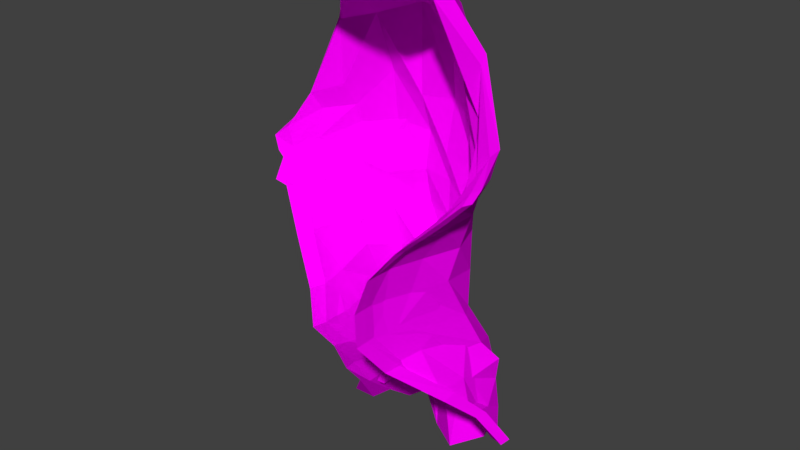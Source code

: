 # Source: palto.blend  (saved by Blender 2.77.0; exported with 4.5.12 LTS)
import bpy
from mathutils import Matrix  # noqa: F401  (used for matrix-valued properties, if any)

bpy.ops.wm.read_factory_settings(use_empty=True)
scene = bpy.context.scene
scene.name = 'Scene'

# ---- collections
col_collection_1 = bpy.data.collections.new('Collection 1'); scene.collection.children.link(col_collection_1)

# ---- images (referenced by path relative to the original .blend; pixels are not part of the script)
import os
ASSET_DIR = os.environ.get("B2B_ASSET_DIR", "")  # directory of the original .blend (textures are referenced by path, not embedded)
HERE = os.path.dirname(os.path.abspath(__file__))  # packed textures are extracted next to this script under _unpacked/

def load_image(name, relpath, width, height, colorspace="sRGB"):
    """Load a texture the original file referenced (path relative to the .blend, or extracted next to this script)."""
    p = next((c for c in (os.path.join(HERE, relpath), os.path.join(ASSET_DIR, relpath)) if relpath and os.path.exists(c)), "")
    if p:
        img = bpy.data.images.load(p, check_existing=True)
        img.name = name
    else:  # same state as the original file: an image datablock whose file is absent (Cycles renders it pink)
        img = bpy.data.images.new(name, width, height)
        img.source = "FILE"
        img.filepath = "//" + (relpath or name)
    img.colorspace_settings.name = colorspace
    return img
img_colorpalette_jpg_001 = load_image('colorPalette.jpg.001', 'colorPalette.jpg', 1024, 1024, 'sRGB')

# ---- materials (node trees are filled in below, after node groups)
mat_material = bpy.data.materials.new('Material')
mat_material.alpha_threshold = 0.0
mat_material.roughness = 0.5
mat_material.line_color = (0.0, 0.0, 0.0, 1.0)

# ---- material node trees
mat_material.use_nodes = True; mat_material.node_tree.nodes.clear()
_N = mat_material.node_tree.nodes; _L = mat_material.node_tree.links
n0 = _N.new('ShaderNodeOutputMaterial'); n0.name = 'Material Output'; n0.location = (300, 300)
n1 = _N.new('ShaderNodeBsdfDiffuse'); n1.name = 'Diffuse BSDF'; n1.location = (10, 300)
n2 = _N.new('ShaderNodeTexCoord'); n2.name = 'Texture Coordinate'; n2.location = (-183, 230)
n3 = _N.new('ShaderNodeTexImage'); n3.name = 'Image Texture'; n3.location = (228, 132)
n3.width = 140
n3.image = img_colorpalette_jpg_001
_L.new(n1.outputs[0], n0.inputs[0])
_L.new(n2.outputs[2], n3.inputs[0])
_L.new(n3.outputs[0], n1.inputs[0])
n0.is_active_output = True

# ---- world
world_world = bpy.data.worlds.new('World'); scene.world = world_world
world_world.color = (0.05088, 0.05088, 0.05088)
world_world.use_sun_shadow = False
world_world.sun_shadow_jitter_overblur = 0.0
world_world.cycles.sampling_method = 'MANUAL'

# ---- meshes
me_cube = bpy.data.meshes.new('Cube')
me_cube.from_pydata([(0.5928, 0.1224, -0.9873), (0.5868, 0.05526, -0.9873), (-0.3683, -0.00697, -1.03), (-0.3872, 0.05739, -1.028), (0.5672, -0.2422, 0.5118), (0.5486, -0.296, 0.5118), (-0.6706, -0.2397, 0.5151), (-0.6726, -0.1674, 0.5188), (0.4992, 0.1652, -1.022), (0.4206, 0.2652, -1.106), (0.3482, 0.3702, -1.027), (0.2732, 0.4115, -1.148), (0.08947, 0.2947, -1.368), (-0.08901, 0.4113, -1.341), (-0.1993, 0.4302, -1.181), (-0.2552, 0.3753, -1.162), (-0.2741, 0.2186, -0.9911), (-0.3117, 0.1159, -1.01), (0.4993, 0.0328, -0.8062), (0.3926, -0.1025, -0.6567), (0.2012, -0.3054, -0.4709), (0.1435, -0.4837, -0.2672), (0.141, -0.491, -0.07995), (0.1903, -0.4626, 0.1038), (0.3064, -0.3905, 0.2483), (0.3732, -0.3497, 0.3113), (0.4107, -0.3269, 0.3462), (0.467, -0.296, 0.4022), (0.4928, 0.09871, -1.01), (0.413, 0.1986, -1.069), (0.3401, 0.2939, -1.015), (0.2714, 0.3595, -1.268), (0.08776, 0.2818, -1.381), (-0.09379, 0.3928, -1.379), (-0.1961, 0.4172, -1.193), (-0.236, 0.3085, -1.193), (-0.2574, 0.1606, -1.078), (-0.2936, 0.05508, -1.087), (0.4868, -0.03735, -0.808), (0.3992, -0.1886, -0.6656), (0.2025, -0.4182, -0.4553), (0.1431, -0.5553, -0.268), (0.1409, -0.5622, -0.07907), (0.1901, -0.5259, 0.1035), (0.2916, -0.4531, 0.2482), (0.3529, -0.4141, 0.3116), (0.3891, -0.3831, 0.346), (0.4445, -0.3537, 0.4023), (-0.2323, -0.1228, -0.8483), (-0.2101, -0.253, -0.6925), (-0.1484, -0.4054, -0.4492), (-0.148, -0.5489, -0.2675), (-0.2015, -0.506, -0.08838), (-0.3643, -0.4153, 0.1098), (-0.5309, -0.3136, 0.3014), (-0.6036, -0.3146, 0.3148), (-0.6103, -0.2491, 0.4133), (-0.641, -0.2482, 0.4425), (-0.2346, -0.07036, -0.8485), (-0.2119, -0.1632, -0.6669), (-0.1504, -0.2884, -0.4717), (-0.1496, -0.467, -0.2801), (-0.2019, -0.422, -0.09576), (-0.3816, -0.3246, 0.1148), (-0.5621, -0.2655, 0.2923), (-0.615, -0.2185, 0.367), (-0.6396, -0.2111, 0.3849), (-0.6619, -0.1893, 0.4168), (0.5714, -0.181, 0.5596), (0.5718, -0.05174, 0.7135), (0.444, -0.002739, 1.117), (0.2795, -0.1353, 1.468), (0.106, -0.08632, 1.577), (-0.07143, -0.07593, 1.595), (-0.2576, -0.1167, 1.499), (-0.4307, -0.002072, 1.118), (-0.5521, -0.01512, 0.7605), (-0.5957, -0.07471, 0.6468), (0.5542, -0.2399, 0.5592), (0.5644, -0.1188, 0.6943), (0.4432, -0.03799, 1.073), (0.2758, -0.1817, 1.384), (0.1017, -0.1435, 1.494), (-0.08468, -0.1542, 1.476), (-0.2631, -0.1698, 1.404), (-0.4136, -0.01408, 1.113), (-0.5508, -0.09581, 0.7285), (-0.6161, -0.1957, 0.5649), (0.4744, -0.2179, 0.4378), (0.5367, -0.06637, 0.5614), (0.4351, 0.06795, 0.8348), (0.2848, 0.1028, 1.137), (0.1135, 0.2489, 1.23), (-0.07892, 0.2239, 1.189), (-0.2282, 0.1668, 1.244), (-0.3851, 0.1525, 0.969), (-0.5423, -0.008963, 0.591), (-0.5963, -0.1406, 0.4714), (0.4194, -0.2493, 0.3763), (0.4897, -0.08146, 0.4666), (0.4298, 0.07493, 0.6093), (0.2814, 0.1865, 0.7644), (0.1082, 0.2631, 0.7569), (-0.07311, 0.271, 0.7565), (-0.2242, 0.2758, 0.874), (-0.3786, 0.1831, 0.7368), (-0.5222, 0.009016, 0.5657), (-0.58, -0.1462, 0.41), (0.3767, -0.2746, 0.3299), (0.4362, -0.1124, 0.3822), (0.4113, 0.06532, 0.4765), (0.2805, 0.1887, 0.5129), (0.1144, 0.2876, 0.5434), (-0.06933, 0.279, 0.5372), (-0.2624, 0.1768, 0.4692), (-0.3952, 0.1282, 0.5402), (-0.5267, -0.02976, 0.4216), (-0.5663, -0.1648, 0.3346), (0.3059, -0.3052, 0.2529), (0.3573, -0.145, 0.2778), (0.3638, 0.04687, 0.2839), (0.2651, 0.1952, 0.2984), (0.1056, 0.3167, 0.3105), (-0.07923, 0.2974, 0.3016), (-0.2615, 0.1914, 0.2912), (-0.4094, 0.07778, 0.2728), (-0.4809, -0.04551, 0.3249), (-0.5021, -0.1623, 0.3009), (0.1895, -0.3672, 0.102), (0.2462, -0.186, 0.1011), (0.3065, 0.02865, 0.09326), (0.2522, 0.2022, 0.108), (0.09462, 0.2986, 0.09004), (-0.07946, 0.3397, 0.1029), (-0.2523, 0.2972, 0.0802), (-0.3605, 0.1147, 0.1117), (-0.3728, -0.09946, 0.1066), (-0.3543, -0.2652, 0.09553), (0.1377, -0.4081, -0.08305), (0.194, -0.2119, -0.09532), (0.2803, -0.02533, -0.08073), (0.2354, 0.2194, -0.1327), (0.09263, 0.2799, -0.09054), (-0.08429, 0.3601, -0.1152), (-0.244, 0.2912, -0.1238), (-0.3147, 0.1041, -0.1262), (-0.2486, -0.1893, -0.06626), (-0.1966, -0.3235, -0.1062), (0.1409, -0.41, -0.2664), (0.1985, -0.1954, -0.3157), (0.2843, 0.1268, -0.3483), (0.2372, 0.2097, -0.3441), (0.08845, 0.3032, -0.3078), (-0.09482, 0.3229, -0.3742), (-0.2489, 0.3329, -0.3664), (-0.2884, 0.1962, -0.3286), (-0.208, -0.01337, -0.3257), (-0.1469, -0.3215, -0.285), (0.1921, -0.2445, -0.4862), (0.2464, 0.033, -0.5608), (0.3159, 0.2286, -0.5525), (0.2434, 0.3994, -0.6313), (0.08077, 0.36, -0.6458), (-0.1018, 0.4305, -0.595), (-0.2541, 0.4826, -0.5851), (-0.2914, 0.2794, -0.5261), (-0.2119, 0.06314, -0.5204), (-0.1493, -0.154, -0.5231), (0.3258, -0.03323, -0.7291), (0.3301, 0.1217, -0.7197), (0.378, 0.3117, -0.6711), (0.2577, 0.4203, -0.742), (0.09401, 0.3522, -0.7853), (-0.1026, 0.5357, -0.9449), (-0.2611, 0.5212, -0.7761), (-0.2219, 0.3106, -0.7032), (-0.1695, 0.08208, -0.7282), (-0.2012, -0.072, -0.6888), (0.4191, 0.08555, -0.863), (0.3813, 0.2224, -0.9315), (0.3503, 0.3302, -0.8178), (0.2698, 0.4326, -0.9887), (0.08596, 0.4046, -1.059), (-0.0932, 0.4707, -1.013), (-0.1963, 0.4696, -0.9773), (-0.2289, 0.3651, -0.8543), (-0.2009, 0.1837, -0.9416), (-0.1912, 0.03204, -0.9391), (0.4105, 0.01318, -0.8308), (0.3686, 0.1397, -0.88), (0.3248, 0.2872, -0.9924), (0.2648, 0.3879, -0.9199), (0.0822, 0.3885, -0.9514), (-0.0907, 0.4145, -0.8567), (-0.1779, 0.3922, -0.8514), (-0.1902, 0.2806, -1.025), (-0.1885, 0.08294, -0.8533), (-0.1955, -0.08268, -0.8602), (0.3391, -0.1354, -0.6619), (0.335, 0.05499, -0.6768), (0.3206, 0.2277, -0.7255), (0.2495, 0.3474, -0.77), (0.08371, 0.3256, -0.736), (-0.092, 0.4362, -0.8485), (-0.2018, 0.4575, -0.8447), (-0.189, 0.303, -0.7637), (-0.1723, -0.006856, -0.6952), (-0.1834, -0.2193, -0.661), (0.1781, -0.3241, -0.4619), (0.2139, -0.1513, -0.4515), (0.2736, 0.1489, -0.5073), (0.2331, 0.2281, -0.4813), (0.08711, 0.2051, -0.4844), (-0.09069, 0.3688, -0.5579), (-0.2243, 0.3508, -0.5765), (-0.2504, 0.2225, -0.5424), (-0.1776, -0.02777, -0.528), (-0.1389, -0.2965, -0.4743), (0.1335, -0.471, -0.2728), (0.167, -0.3035, -0.2821), (0.2438, -0.005011, -0.3257), (0.2259, 0.1153, -0.295), (0.08844, 0.1811, -0.3329), (-0.09344, 0.2802, -0.3596), (-0.2283, 0.282, -0.3462), (-0.2435, 0.08282, -0.3105), (-0.1722, -0.1699, -0.2882), (-0.1388, -0.4647, -0.2745), (0.13, -0.4826, -0.08639), (0.1599, -0.3039, -0.09451), (0.2354, -0.1008, -0.08553), (0.2221, 0.08317, -0.08694), (0.08987, 0.2251, -0.09158), (-0.08294, 0.1884, -0.08073), (-0.2354, 0.2303, -0.156), (-0.264, -0.01254, -0.06048), (-0.2166, -0.2542, -0.09201), (-0.1826, -0.4178, -0.092), (0.1751, -0.4474, 0.1031), (0.2092, -0.2497, 0.09362), (0.2628, -0.07002, 0.08787), (0.2319, 0.1308, 0.09041), (0.09858, 0.2092, 0.1311), (-0.07558, 0.2903, 0.1117), (-0.242, 0.177, 0.09908), (-0.342, 0.006675, 0.06885), (-0.3299, -0.135, 0.1152), (-0.3213, -0.3491, 0.1294), (0.2817, -0.3707, 0.2524), (0.3169, -0.2222, 0.2742), (0.3364, -0.03426, 0.3054), (0.2492, 0.1272, 0.2782), (0.105, 0.2045, 0.3312), (-0.07192, 0.2352, 0.3362), (-0.2537, 0.137, 0.3023), (-0.3701, 0.06294, 0.3673), (-0.4531, -0.1309, 0.3164), (-0.4758, -0.2478, 0.2951), (0.35, -0.3351, 0.3281), (0.3975, -0.1763, 0.3771), (0.3895, -0.004118, 0.4577), (0.2772, 0.157, 0.5112), (0.09784, 0.1802, 0.4804), (-0.06474, 0.2563, 0.5445), (-0.2313, 0.2034, 0.5772), (-0.3817, 0.0887, 0.5598), (-0.4931, -0.04827, 0.4611), (-0.526, -0.1912, 0.4029), (0.3924, -0.3105, 0.3724), (0.4532, -0.159, 0.4585), (0.4162, 0.004226, 0.5835), (0.2739, 0.116, 0.7389), (0.1111, 0.2228, 0.7631), (-0.07673, 0.2005, 0.7417), (-0.2309, 0.1706, 0.8482), (-0.3912, 0.06626, 0.6582), (-0.5268, -0.08485, 0.482), (-0.5553, -0.191, 0.4335), (0.4506, -0.2773, 0.4389), (0.5093, -0.1359, 0.5476), (0.4282, -0.00227, 0.7811), (0.2736, 0.01517, 1.085), (0.1063, 0.1831, 1.205), (-0.07274, 0.1896, 1.216), (-0.2451, 0.05934, 1.159), (-0.4185, 0.006039, 0.7736), (-0.521, -0.03882, 0.6366), (-0.5883, -0.1939, 0.4536), (0.279, -0.3383, 1.549), (0.09556, -0.4553, 1.621), (-0.08593, -0.4545, 1.623), (-0.2584, -0.3204, 1.579), (0.2782, -0.3713, 1.473), (0.09426, -0.4992, 1.546), (-0.08485, -0.4929, 1.556), (-0.2689, -0.3788, 1.46)], [], [(0, 1, 28, 8), (287, 87, 6, 57), (187, 17, 3, 58), (77, 97, 67, 7), (97, 107, 66, 67), (107, 117, 65, 66), (117, 127, 64, 65), (127, 137, 63, 64), (137, 147, 62, 63), (147, 157, 61, 62), (157, 167, 60, 61), (167, 177, 59, 60), (177, 187, 58, 59), (4, 27, 88, 68), (68, 88, 89, 69), (69, 89, 90, 70), (70, 90, 91, 71), (71, 91, 92, 72), (72, 92, 93, 73), (73, 93, 94, 74), (74, 94, 95, 75), (75, 95, 96, 76), (76, 96, 97, 77), (27, 26, 98, 88), (88, 98, 99, 89), (89, 99, 100, 90), (90, 100, 101, 91), (91, 101, 102, 92), (92, 102, 103, 93), (93, 103, 104, 94), (94, 104, 105, 95), (95, 105, 106, 96), (96, 106, 107, 97), (26, 25, 108, 98), (98, 108, 109, 99), (99, 109, 110, 100), (100, 110, 111, 101), (101, 111, 112, 102), (102, 112, 113, 103), (103, 113, 114, 104), (104, 114, 115, 105), (105, 115, 116, 106), (106, 116, 117, 107), (25, 24, 118, 108), (108, 118, 119, 109), (109, 119, 120, 110), (110, 120, 121, 111), (111, 121, 122, 112), (112, 122, 123, 113), (113, 123, 124, 114), (114, 124, 125, 115), (115, 125, 126, 116), (116, 126, 127, 117), (24, 23, 128, 118), (118, 128, 129, 119), (119, 129, 130, 120), (120, 130, 131, 121), (121, 131, 132, 122), (122, 132, 133, 123), (123, 133, 134, 124), (124, 134, 135, 125), (125, 135, 136, 126), (126, 136, 137, 127), (23, 22, 138, 128), (128, 138, 139, 129), (129, 139, 140, 130), (130, 140, 141, 131), (131, 141, 142, 132), (132, 142, 143, 133), (133, 143, 144, 134), (134, 144, 145, 135), (135, 145, 146, 136), (136, 146, 147, 137), (22, 21, 148, 138), (138, 148, 149, 139), (139, 149, 150, 140), (140, 150, 151, 141), (141, 151, 152, 142), (142, 152, 153, 143), (143, 153, 154, 144), (144, 154, 155, 145), (145, 155, 156, 146), (146, 156, 157, 147), (21, 20, 158, 148), (148, 158, 159, 149), (149, 159, 160, 150), (150, 160, 161, 151), (151, 161, 162, 152), (152, 162, 163, 153), (153, 163, 164, 154), (154, 164, 165, 155), (155, 165, 166, 156), (156, 166, 167, 157), (20, 19, 168, 158), (158, 168, 169, 159), (159, 169, 170, 160), (160, 170, 171, 161), (161, 171, 172, 162), (162, 172, 173, 163), (163, 173, 174, 164), (164, 174, 175, 165), (165, 175, 176, 166), (166, 176, 177, 167), (19, 18, 178, 168), (168, 178, 179, 169), (169, 179, 180, 170), (170, 180, 181, 171), (171, 181, 182, 172), (172, 182, 183, 173), (173, 183, 184, 174), (174, 184, 185, 175), (175, 185, 186, 176), (176, 186, 187, 177), (18, 0, 8, 178), (178, 8, 9, 179), (179, 9, 10, 180), (180, 10, 11, 181), (181, 11, 12, 182), (182, 12, 13, 183), (183, 13, 14, 184), (184, 14, 15, 185), (185, 15, 16, 186), (186, 16, 17, 187), (2, 48, 58, 3), (48, 49, 59, 58), (49, 50, 60, 59), (50, 51, 61, 60), (51, 52, 62, 61), (52, 53, 63, 62), (53, 54, 64, 63), (54, 55, 65, 64), (55, 56, 66, 65), (56, 57, 67, 66), (57, 6, 7, 67), (37, 197, 48, 2), (197, 207, 49, 48), (207, 217, 50, 49), (217, 227, 51, 50), (227, 237, 52, 51), (237, 247, 53, 52), (247, 257, 54, 53), (257, 267, 55, 54), (267, 277, 56, 55), (277, 287, 57, 56), (1, 38, 188, 28), (28, 188, 189, 29), (29, 189, 190, 30), (30, 190, 191, 31), (31, 191, 192, 32), (32, 192, 193, 33), (33, 193, 194, 34), (34, 194, 195, 35), (35, 195, 196, 36), (36, 196, 197, 37), (38, 39, 198, 188), (188, 198, 199, 189), (189, 199, 200, 190), (190, 200, 201, 191), (191, 201, 202, 192), (192, 202, 203, 193), (193, 203, 204, 194), (194, 204, 205, 195), (195, 205, 206, 196), (196, 206, 207, 197), (39, 40, 208, 198), (198, 208, 209, 199), (199, 209, 210, 200), (200, 210, 211, 201), (201, 211, 212, 202), (202, 212, 213, 203), (203, 213, 214, 204), (204, 214, 215, 205), (205, 215, 216, 206), (206, 216, 217, 207), (40, 41, 218, 208), (208, 218, 219, 209), (209, 219, 220, 210), (210, 220, 221, 211), (211, 221, 222, 212), (212, 222, 223, 213), (213, 223, 224, 214), (214, 224, 225, 215), (215, 225, 226, 216), (216, 226, 227, 217), (41, 42, 228, 218), (218, 228, 229, 219), (219, 229, 230, 220), (220, 230, 231, 221), (221, 231, 232, 222), (222, 232, 233, 223), (223, 233, 234, 224), (224, 234, 235, 225), (225, 235, 236, 226), (226, 236, 237, 227), (42, 43, 238, 228), (228, 238, 239, 229), (229, 239, 240, 230), (230, 240, 241, 231), (231, 241, 242, 232), (232, 242, 243, 233), (233, 243, 244, 234), (234, 244, 245, 235), (235, 245, 246, 236), (236, 246, 247, 237), (43, 44, 248, 238), (238, 248, 249, 239), (239, 249, 250, 240), (240, 250, 251, 241), (241, 251, 252, 242), (242, 252, 253, 243), (243, 253, 254, 244), (244, 254, 255, 245), (245, 255, 256, 246), (246, 256, 257, 247), (44, 45, 258, 248), (248, 258, 259, 249), (249, 259, 260, 250), (250, 260, 261, 251), (251, 261, 262, 252), (252, 262, 263, 253), (253, 263, 264, 254), (254, 264, 265, 255), (255, 265, 266, 256), (256, 266, 267, 257), (45, 46, 268, 258), (258, 268, 269, 259), (259, 269, 270, 260), (260, 270, 271, 261), (261, 271, 272, 262), (262, 272, 273, 263), (263, 273, 274, 264), (264, 274, 275, 265), (265, 275, 276, 266), (266, 276, 277, 267), (46, 47, 278, 268), (268, 278, 279, 269), (269, 279, 280, 270), (270, 280, 281, 271), (271, 281, 282, 272), (272, 282, 283, 273), (273, 283, 284, 274), (274, 284, 285, 275), (275, 285, 286, 276), (276, 286, 287, 277), (47, 5, 78, 278), (278, 78, 79, 279), (279, 79, 80, 280), (280, 80, 81, 281), (281, 81, 82, 282), (282, 82, 83, 283), (283, 83, 84, 284), (284, 84, 85, 285), (285, 85, 86, 286), (286, 86, 87, 287), (0, 18, 38, 1), (18, 19, 39, 38), (19, 20, 40, 39), (20, 21, 41, 40), (21, 22, 42, 41), (22, 23, 43, 42), (23, 24, 44, 43), (24, 25, 45, 44), (25, 26, 46, 45), (26, 27, 47, 46), (27, 4, 5, 47), (4, 68, 78, 5), (68, 69, 79, 78), (69, 70, 80, 79), (70, 71, 81, 80), (72, 73, 290, 289), (84, 83, 294, 295), (81, 71, 288, 292), (74, 75, 85, 84), (75, 76, 86, 85), (76, 77, 87, 86), (77, 7, 6, 87), (17, 37, 2, 3), (8, 28, 29, 9), (9, 29, 30, 10), (10, 30, 31, 11), (11, 31, 32, 12), (12, 32, 33, 13), (13, 33, 34, 14), (14, 34, 35, 15), (15, 35, 36, 16), (16, 36, 37, 17), (288, 289, 293, 292), (289, 290, 294, 293), (290, 291, 295, 294), (74, 84, 295, 291), (82, 81, 292, 293), (73, 74, 291, 290), (83, 82, 293, 294), (71, 72, 289, 288)])
_uv = me_cube.uv_layers.new(name='UVMap')
_uv.uv.foreach_set('vector', [0.8493, 0.0133, 0.8494, 0.01326, 0.8494, 0.01338, 0.8494, 0.01342, 0.8508, 0.01613, 0.8508, 0.016, 0.8509, 0.01606, 0.8509, 0.01614, 0.8495, 0.01373, 0.8496, 0.01356, 0.8497, 0.01358, 0.8496, 0.01384, 0.8502, 0.01654, 0.8502, 0.01633, 0.8502, 0.01623, 0.8502, 0.01635, 0.8502, 0.01633, 0.8501, 0.01626, 0.8502, 0.0162, 0.8502, 0.01623, 0.8501, 0.01626, 0.8501, 0.01618, 0.8502, 0.01618, 0.8502, 0.0162, 0.8501, 0.01618, 0.8501, 0.01616, 0.8501, 0.01609, 0.8502, 0.01618, 0.8501, 0.01616, 0.85, 0.01593, 0.85, 0.01592, 0.8501, 0.01609, 0.8499, 0.0152, 0.8501, 0.01498, 0.8501, 0.01504, 0.8499, 0.01525, 0.8501, 0.01498, 0.8501, 0.01479, 0.8502, 0.01485, 0.8501, 0.01504, 0.8501, 0.01479, 0.8501, 0.01446, 0.8501, 0.01457, 0.8502, 0.01485, 0.8494, 0.01409, 0.8495, 0.01392, 0.8495, 0.01401, 0.8494, 0.01424, 0.8495, 0.01392, 0.8495, 0.01373, 0.8496, 0.01384, 0.8495, 0.01401, 0.8522, 0.01353, 0.8521, 0.01366, 0.8521, 0.01357, 0.8522, 0.01346, 0.8522, 0.01346, 0.8521, 0.01357, 0.8521, 0.01337, 0.8522, 0.01331, 0.852, 0.01529, 0.852, 0.01545, 0.8519, 0.0152, 0.8519, 0.01486, 0.8519, 0.01486, 0.8519, 0.0152, 0.8518, 0.01487, 0.8518, 0.01441, 0.8518, 0.01441, 0.8518, 0.01487, 0.8516, 0.0148, 0.8517, 0.01429, 0.8517, 0.01429, 0.8516, 0.0148, 0.8515, 0.01482, 0.8516, 0.01426, 0.8501, 0.01766, 0.8499, 0.01735, 0.85, 0.01736, 0.8502, 0.0175, 0.8498, 0.01311, 0.85, 0.01337, 0.8499, 0.01371, 0.8498, 0.01358, 0.8502, 0.01711, 0.8501, 0.01702, 0.8501, 0.01652, 0.8502, 0.0167, 0.8502, 0.0167, 0.8501, 0.01652, 0.8502, 0.01633, 0.8502, 0.01654, 0.8521, 0.01366, 0.8521, 0.01373, 0.852, 0.01364, 0.8521, 0.01357, 0.8521, 0.01357, 0.852, 0.01364, 0.8521, 0.01342, 0.8521, 0.01337, 0.852, 0.01545, 0.852, 0.01554, 0.8519, 0.01544, 0.8519, 0.0152, 0.8519, 0.0152, 0.8519, 0.01544, 0.8518, 0.0153, 0.8518, 0.01487, 0.8518, 0.01487, 0.8518, 0.0153, 0.8516, 0.01532, 0.8516, 0.0148, 0.8498, 0.01745, 0.8497, 0.01695, 0.8498, 0.01691, 0.8499, 0.01735, 0.8499, 0.01735, 0.8498, 0.01691, 0.8499, 0.01701, 0.85, 0.01736, 0.85, 0.01736, 0.8499, 0.01701, 0.85, 0.01679, 0.8501, 0.01702, 0.8501, 0.01702, 0.85, 0.01679, 0.8501, 0.01651, 0.8501, 0.01652, 0.8501, 0.01652, 0.8501, 0.01651, 0.8501, 0.01626, 0.8502, 0.01633, 0.8521, 0.01373, 0.852, 0.01377, 0.852, 0.01369, 0.852, 0.01364, 0.852, 0.01364, 0.852, 0.01369, 0.852, 0.01349, 0.8521, 0.01342, 0.852, 0.01554, 0.852, 0.01561, 0.8519, 0.01558, 0.8519, 0.01544, 0.8519, 0.01544, 0.8519, 0.01558, 0.8518, 0.01557, 0.8518, 0.0153, 0.8518, 0.0153, 0.8518, 0.01557, 0.8517, 0.01556, 0.8516, 0.01532, 0.8497, 0.01695, 0.8496, 0.01673, 0.8497, 0.01668, 0.8498, 0.01691, 0.8498, 0.01691, 0.8497, 0.01668, 0.8499, 0.01653, 0.8499, 0.01701, 0.8499, 0.01701, 0.8499, 0.01653, 0.85, 0.01656, 0.85, 0.01679, 0.85, 0.01679, 0.85, 0.01656, 0.8501, 0.01634, 0.8501, 0.01651, 0.8501, 0.01651, 0.8501, 0.01634, 0.8501, 0.01618, 0.8501, 0.01626, 0.852, 0.01377, 0.852, 0.01386, 0.852, 0.01377, 0.852, 0.01369, 0.852, 0.01369, 0.852, 0.01377, 0.8519, 0.01358, 0.852, 0.01349, 0.852, 0.01349, 0.8519, 0.01358, 0.8519, 0.01338, 0.852, 0.01331, 0.8519, 0.01558, 0.8519, 0.01577, 0.8518, 0.01581, 0.8518, 0.01557, 0.8518, 0.01557, 0.8518, 0.01581, 0.8517, 0.01582, 0.8517, 0.01556, 0.8496, 0.01673, 0.8496, 0.0165, 0.8497, 0.01644, 0.8497, 0.01668, 0.8497, 0.01668, 0.8497, 0.01644, 0.8498, 0.01635, 0.8499, 0.01653, 0.8499, 0.01653, 0.8498, 0.01635, 0.8499, 0.01625, 0.85, 0.01656, 0.85, 0.01656, 0.8499, 0.01625, 0.85, 0.01624, 0.8501, 0.01634, 0.8501, 0.01634, 0.85, 0.01624, 0.8501, 0.01616, 0.8501, 0.01618, 0.852, 0.01386, 0.8519, 0.01401, 0.8519, 0.01392, 0.852, 0.01377, 0.852, 0.01377, 0.8519, 0.01392, 0.8518, 0.0137, 0.8519, 0.01358, 0.8519, 0.01358, 0.8518, 0.0137, 0.8518, 0.01345, 0.8519, 0.01338, 0.8519, 0.01577, 0.8519, 0.01597, 0.8518, 0.01601, 0.8518, 0.01581, 0.8518, 0.01581, 0.8518, 0.01601, 0.8517, 0.01605, 0.8517, 0.01582, 0.8496, 0.0165, 0.8495, 0.01625, 0.8496, 0.01625, 0.8497, 0.01644, 0.8497, 0.01644, 0.8496, 0.01625, 0.8497, 0.01617, 0.8498, 0.01635, 0.8498, 0.01635, 0.8497, 0.01617, 0.8499, 0.0161, 0.8499, 0.01625, 0.8497, 0.01525, 0.8497, 0.01505, 0.8498, 0.01514, 0.8497, 0.01537, 0.8497, 0.01537, 0.8498, 0.01514, 0.8499, 0.0152, 0.8498, 0.0154, 0.8519, 0.01401, 0.8518, 0.01409, 0.8518, 0.01401, 0.8519, 0.01392, 0.8495, 0.01436, 0.8496, 0.01455, 0.8495, 0.01462, 0.8494, 0.01442, 0.8494, 0.01442, 0.8495, 0.01462, 0.8494, 0.01466, 0.8493, 0.01449, 0.8519, 0.01597, 0.852, 0.01613, 0.8518, 0.01628, 0.8518, 0.01601, 0.8518, 0.01601, 0.8518, 0.01628, 0.8517, 0.01624, 0.8517, 0.01605, 0.8517, 0.01605, 0.8517, 0.01624, 0.8516, 0.01628, 0.8516, 0.01604, 0.8496, 0.01625, 0.8496, 0.01602, 0.8497, 0.01595, 0.8497, 0.01617, 0.8497, 0.01617, 0.8497, 0.01595, 0.8498, 0.01585, 0.8499, 0.0161, 0.8497, 0.01505, 0.8498, 0.0148, 0.85, 0.01498, 0.8498, 0.01514, 0.8498, 0.01514, 0.85, 0.01498, 0.8501, 0.01498, 0.8499, 0.0152, 0.8521, 0.01592, 0.8521, 0.01613, 0.8521, 0.01616, 0.8521, 0.01596, 0.8496, 0.01455, 0.8497, 0.01475, 0.8496, 0.01486, 0.8495, 0.01462, 0.8495, 0.01462, 0.8496, 0.01486, 0.8494, 0.01499, 0.8494, 0.01466, 0.852, 0.01613, 0.8519, 0.01648, 0.8519, 0.0165, 0.8518, 0.01628, 0.8518, 0.01628, 0.8519, 0.0165, 0.8517, 0.01649, 0.8517, 0.01624, 0.8517, 0.01624, 0.8517, 0.01649, 0.8516, 0.01654, 0.8516, 0.01628, 0.8496, 0.01602, 0.8495, 0.01573, 0.8496, 0.01571, 0.8497, 0.01595, 0.8497, 0.01595, 0.8496, 0.01571, 0.8497, 0.01568, 0.8498, 0.01585, 0.8498, 0.0148, 0.8498, 0.01454, 0.8499, 0.01462, 0.85, 0.01498, 0.85, 0.01498, 0.8499, 0.01462, 0.8501, 0.01479, 0.8501, 0.01498, 0.8521, 0.01613, 0.8521, 0.01643, 0.8521, 0.01647, 0.8521, 0.01616, 0.8497, 0.01475, 0.8496, 0.01504, 0.8495, 0.0152, 0.8496, 0.01486, 0.8496, 0.01486, 0.8495, 0.0152, 0.8494, 0.01525, 0.8494, 0.01499, 0.8519, 0.01648, 0.8519, 0.01675, 0.8518, 0.01689, 0.8519, 0.0165, 0.8519, 0.0165, 0.8518, 0.01689, 0.8517, 0.01687, 0.8517, 0.01649, 0.8517, 0.01649, 0.8517, 0.01687, 0.8516, 0.01683, 0.8516, 0.01654, 0.8516, 0.01654, 0.8516, 0.01683, 0.8515, 0.01682, 0.8516, 0.01652, 0.8502, 0.01328, 0.8502, 0.01304, 0.8503, 0.01319, 0.8503, 0.01338, 0.8498, 0.01454, 0.8498, 0.01429, 0.8499, 0.01438, 0.8499, 0.01462, 0.8499, 0.01462, 0.8499, 0.01438, 0.8501, 0.01446, 0.8501, 0.01479, 0.8521, 0.01643, 0.8521, 0.01673, 0.8521, 0.01683, 0.8521, 0.01647, 0.8521, 0.01647, 0.8521, 0.01683, 0.852, 0.01689, 0.852, 0.01667, 0.8495, 0.0152, 0.8494, 0.01541, 0.8493, 0.01541, 0.8494, 0.01525, 0.8519, 0.01675, 0.8519, 0.01692, 0.8518, 0.01702, 0.8518, 0.01689, 0.851, 0.01335, 0.8511, 0.01347, 0.8509, 0.01352, 0.8509, 0.01336, 0.8517, 0.01687, 0.8518, 0.01702, 0.8516, 0.01725, 0.8516, 0.01683, 0.8516, 0.01683, 0.8516, 0.01725, 0.8515, 0.01704, 0.8515, 0.01682, 0.8497, 0.01414, 0.8497, 0.01392, 0.8498, 0.01408, 0.8498, 0.01429, 0.8498, 0.01429, 0.8498, 0.01408, 0.85, 0.01414, 0.8499, 0.01438, 0.8499, 0.01438, 0.85, 0.01414, 0.85, 0.01425, 0.8501, 0.01446, 0.8521, 0.01673, 0.8521, 0.01696, 0.8521, 0.01704, 0.8521, 0.01683, 0.8521, 0.01683, 0.8521, 0.01704, 0.852, 0.01716, 0.852, 0.01689, 0.8494, 0.01541, 0.8494, 0.01568, 0.8493, 0.01557, 0.8493, 0.01541, 0.8519, 0.01692, 0.8519, 0.01708, 0.8519, 0.0173, 0.8518, 0.01702, 0.8511, 0.01347, 0.8511, 0.01374, 0.851, 0.01381, 0.8509, 0.01352, 0.8518, 0.01702, 0.8518, 0.01734, 0.8516, 0.01729, 0.8516, 0.01725, 0.8494, 0.01634, 0.8494, 0.01624, 0.8495, 0.01628, 0.8495, 0.01653, 0.8497, 0.01392, 0.8498, 0.01371, 0.8498, 0.01389, 0.8498, 0.01408, 0.8498, 0.01408, 0.8498, 0.01389, 0.8499, 0.01387, 0.85, 0.01414, 0.8494, 0.01377, 0.8495, 0.01358, 0.8495, 0.01373, 0.8495, 0.01392, 0.8521, 0.01696, 0.8522, 0.01721, 0.8521, 0.01725, 0.8521, 0.01704, 0.8521, 0.01704, 0.8521, 0.01725, 0.852, 0.01737, 0.852, 0.01716, 0.852, 0.01716, 0.852, 0.01737, 0.8519, 0.01732, 0.8519, 0.01708, 0.8519, 0.01708, 0.8519, 0.01732, 0.8519, 0.01746, 0.8519, 0.0173, 0.8511, 0.01374, 0.8511, 0.01393, 0.8509, 0.01419, 0.851, 0.01381, 0.8518, 0.01734, 0.8519, 0.01763, 0.8517, 0.01763, 0.8516, 0.01729, 0.8494, 0.01624, 0.8494, 0.01586, 0.8495, 0.01604, 0.8495, 0.01628, 0.8495, 0.01628, 0.8495, 0.01604, 0.8495, 0.01605, 0.8495, 0.01639, 0.8494, 0.01341, 0.8496, 0.01328, 0.8495, 0.01349, 0.8495, 0.01358, 0.8495, 0.01358, 0.8495, 0.01349, 0.8496, 0.01356, 0.8495, 0.01373, 0.8497, 0.01365, 0.8496, 0.0139, 0.8496, 0.01384, 0.8497, 0.01358, 0.8496, 0.0139, 0.8495, 0.01409, 0.8495, 0.01401, 0.8496, 0.01384, 0.8495, 0.01409, 0.8495, 0.01436, 0.8494, 0.01424, 0.8495, 0.01401, 0.8502, 0.01465, 0.8502, 0.0149, 0.8502, 0.01485, 0.8501, 0.01457, 0.8502, 0.0149, 0.8502, 0.01508, 0.8501, 0.01504, 0.8502, 0.01485, 0.8502, 0.01508, 0.85, 0.01528, 0.8499, 0.01525, 0.8501, 0.01504, 0.85, 0.01528, 0.8498, 0.01547, 0.8498, 0.01544, 0.8499, 0.01525, 0.8498, 0.01547, 0.8498, 0.01549, 0.8497, 0.01551, 0.8498, 0.01544, 0.8498, 0.01549, 0.8498, 0.01557, 0.8497, 0.01553, 0.8497, 0.01551, 0.8498, 0.01557, 0.8497, 0.01561, 0.8497, 0.01556, 0.8497, 0.01553, 0.8497, 0.01561, 0.8497, 0.01568, 0.8497, 0.01566, 0.8497, 0.01556, 0.8504, 0.01335, 0.8504, 0.01307, 0.8505, 0.01308, 0.8505, 0.01335, 0.8505, 0.01766, 0.8506, 0.01743, 0.8506, 0.01747, 0.8506, 0.01765, 0.8506, 0.01743, 0.8506, 0.01722, 0.8507, 0.01719, 0.8506, 0.01747, 0.8506, 0.01722, 0.8507, 0.01699, 0.8507, 0.01699, 0.8507, 0.01719, 0.8507, 0.01699, 0.8507, 0.01678, 0.8507, 0.01678, 0.8507, 0.01699, 0.8507, 0.01678, 0.8507, 0.01652, 0.8508, 0.01654, 0.8507, 0.01678, 0.8507, 0.01652, 0.8508, 0.01632, 0.8508, 0.01631, 0.8508, 0.01654, 0.8508, 0.01632, 0.8508, 0.01619, 0.8509, 0.0163, 0.8508, 0.01631, 0.8508, 0.01619, 0.8508, 0.01615, 0.8508, 0.01618, 0.8509, 0.0163, 0.8508, 0.01615, 0.8508, 0.01613, 0.8509, 0.01614, 0.8508, 0.01618, 0.8514, 0.0146, 0.8514, 0.01485, 0.8513, 0.01482, 0.8513, 0.01458, 0.8513, 0.01458, 0.8513, 0.01482, 0.8512, 0.01474, 0.8512, 0.0145, 0.8512, 0.0145, 0.8512, 0.01474, 0.8512, 0.01458, 0.8512, 0.01455, 0.8512, 0.01455, 0.8512, 0.01458, 0.8511, 0.01464, 0.8511, 0.01427, 0.8505, 0.01411, 0.8505, 0.01451, 0.8504, 0.01449, 0.8503, 0.01399, 0.8511, 0.01421, 0.851, 0.01465, 0.8509, 0.01478, 0.8509, 0.01422, 0.8503, 0.01399, 0.8503, 0.01338, 0.8503, 0.01338, 0.8503, 0.01377, 0.8503, 0.01377, 0.8503, 0.01338, 0.8504, 0.01358, 0.8504, 0.01378, 0.8504, 0.01378, 0.8504, 0.01358, 0.8505, 0.0134, 0.8505, 0.01365, 0.8503, 0.01338, 0.8503, 0.01317, 0.8504, 0.01307, 0.8504, 0.01335, 0.8514, 0.01485, 0.8514, 0.01507, 0.8514, 0.01507, 0.8513, 0.01482, 0.8513, 0.01482, 0.8514, 0.01507, 0.8513, 0.015, 0.8512, 0.01474, 0.8512, 0.01474, 0.8513, 0.015, 0.8512, 0.01489, 0.8512, 0.01458, 0.8512, 0.01458, 0.8512, 0.01489, 0.8511, 0.01482, 0.8511, 0.01464, 0.8505, 0.01451, 0.8505, 0.01469, 0.8504, 0.01474, 0.8504, 0.01449, 0.851, 0.01465, 0.851, 0.0149, 0.8509, 0.01478, 0.8509, 0.01478, 0.8503, 0.01408, 0.8503, 0.01411, 0.8503, 0.01415, 0.8503, 0.01408, 0.8505, 0.01489, 0.8505, 0.01491, 0.8505, 0.01476, 0.8506, 0.01503, 0.8506, 0.01503, 0.8505, 0.01476, 0.8507, 0.01456, 0.8507, 0.01476, 0.8505, 0.01765, 0.8505, 0.01746, 0.8506, 0.01743, 0.8505, 0.01766, 0.8514, 0.01507, 0.8515, 0.01542, 0.8514, 0.01539, 0.8514, 0.01507, 0.8514, 0.01507, 0.8514, 0.01539, 0.8513, 0.01534, 0.8513, 0.015, 0.8513, 0.015, 0.8513, 0.01534, 0.8512, 0.01517, 0.8512, 0.01489, 0.8512, 0.01489, 0.8512, 0.01517, 0.8511, 0.01518, 0.8511, 0.01482, 0.8505, 0.01469, 0.8504, 0.01502, 0.8503, 0.01503, 0.8504, 0.01474, 0.851, 0.0149, 0.8511, 0.01521, 0.8509, 0.01512, 0.8509, 0.01478, 0.8502, 0.01763, 0.8503, 0.01729, 0.8503, 0.01731, 0.8503, 0.01762, 0.8505, 0.01491, 0.8505, 0.01457, 0.8505, 0.01448, 0.8505, 0.01476, 0.8505, 0.01476, 0.8505, 0.01448, 0.8507, 0.01437, 0.8507, 0.01456, 0.8507, 0.01456, 0.8507, 0.01437, 0.8508, 0.0142, 0.8508, 0.01443, 0.8515, 0.01542, 0.8515, 0.01568, 0.8515, 0.01565, 0.8514, 0.01539, 0.8514, 0.01539, 0.8515, 0.01565, 0.8514, 0.01558, 0.8513, 0.01534, 0.8497, 0.01338, 0.8498, 0.01322, 0.8498, 0.01355, 0.8497, 0.01371, 0.8512, 0.01517, 0.8512, 0.01542, 0.8512, 0.01542, 0.8511, 0.01518, 0.8511, 0.01518, 0.8512, 0.01542, 0.8511, 0.01539, 0.8511, 0.01521, 0.8511, 0.01521, 0.8511, 0.01539, 0.8509, 0.01537, 0.8509, 0.01512, 0.8503, 0.01729, 0.8503, 0.01707, 0.8504, 0.01705, 0.8503, 0.01731, 0.8503, 0.01731, 0.8504, 0.01705, 0.8505, 0.01701, 0.8504, 0.01728, 0.8505, 0.01448, 0.8506, 0.01417, 0.8507, 0.01405, 0.8507, 0.01437, 0.8507, 0.01437, 0.8507, 0.01405, 0.8509, 0.01392, 0.8508, 0.0142, 0.8515, 0.01568, 0.8515, 0.01589, 0.8514, 0.01586, 0.8515, 0.01565, 0.8515, 0.01565, 0.8514, 0.01586, 0.8513, 0.01579, 0.8514, 0.01558, 0.8509, 0.0131, 0.8509, 0.01332, 0.8508, 0.01335, 0.8507, 0.0131, 0.8512, 0.01542, 0.8513, 0.01571, 0.8512, 0.01566, 0.8512, 0.01542, 0.8512, 0.01542, 0.8512, 0.01566, 0.851, 0.01564, 0.8511, 0.01539, 0.8511, 0.01539, 0.851, 0.01564, 0.851, 0.0157, 0.8509, 0.01537, 0.8503, 0.01707, 0.8504, 0.01675, 0.8504, 0.01683, 0.8504, 0.01705, 0.8504, 0.01705, 0.8504, 0.01683, 0.8505, 0.01673, 0.8505, 0.01701, 0.8506, 0.01417, 0.8506, 0.01386, 0.8507, 0.0138, 0.8507, 0.01405, 0.8507, 0.01405, 0.8507, 0.0138, 0.8508, 0.01374, 0.8509, 0.01392, 0.8511, 0.01421, 0.8511, 0.01401, 0.8511, 0.01398, 0.8512, 0.01419, 0.8512, 0.01419, 0.8511, 0.01398, 0.8513, 0.01388, 0.8513, 0.01409, 0.8513, 0.01409, 0.8513, 0.01388, 0.8514, 0.01377, 0.8514, 0.01394, 0.8514, 0.01394, 0.8514, 0.01377, 0.8515, 0.0137, 0.8515, 0.01387, 0.8512, 0.01566, 0.8511, 0.01583, 0.851, 0.01588, 0.851, 0.01564, 0.8502, 0.01676, 0.8502, 0.0165, 0.8503, 0.01652, 0.8504, 0.01675, 0.8504, 0.01675, 0.8503, 0.01652, 0.8504, 0.01654, 0.8504, 0.01683, 0.8504, 0.01683, 0.8504, 0.01654, 0.8506, 0.01657, 0.8505, 0.01673, 0.8506, 0.01386, 0.8505, 0.01372, 0.8506, 0.01361, 0.8507, 0.0138, 0.8507, 0.0138, 0.8506, 0.01361, 0.8507, 0.01351, 0.8508, 0.01374, 0.8511, 0.01401, 0.8511, 0.01379, 0.8511, 0.01375, 0.8511, 0.01398, 0.8511, 0.01398, 0.8511, 0.01375, 0.8512, 0.01364, 0.8513, 0.01388, 0.8513, 0.01388, 0.8512, 0.01364, 0.8513, 0.01352, 0.8514, 0.01377, 0.8514, 0.01377, 0.8513, 0.01352, 0.8515, 0.01353, 0.8515, 0.0137, 0.8511, 0.01583, 0.8511, 0.01604, 0.851, 0.0161, 0.851, 0.01588, 0.851, 0.01588, 0.851, 0.0161, 0.8509, 0.01614, 0.8509, 0.01588, 0.8503, 0.01652, 0.8503, 0.01626, 0.8505, 0.0163, 0.8504, 0.01654, 0.8504, 0.01654, 0.8505, 0.0163, 0.8506, 0.01623, 0.8506, 0.01657, 0.8506, 0.01657, 0.8506, 0.01623, 0.8507, 0.01629, 0.8506, 0.01653, 0.8506, 0.01361, 0.8505, 0.01338, 0.8505, 0.01335, 0.8507, 0.01351, 0.8511, 0.01379, 0.8511, 0.01367, 0.8511, 0.01363, 0.8511, 0.01375, 0.8511, 0.01375, 0.8511, 0.01363, 0.8512, 0.01348, 0.8512, 0.01364, 0.8512, 0.01364, 0.8512, 0.01348, 0.8513, 0.01334, 0.8513, 0.01352, 0.8512, 0.0161, 0.8512, 0.01624, 0.8511, 0.01628, 0.8511, 0.01604, 0.8511, 0.01604, 0.8511, 0.01628, 0.851, 0.01627, 0.851, 0.0161, 0.851, 0.0161, 0.851, 0.01627, 0.8509, 0.01636, 0.8509, 0.01614, 0.8503, 0.01626, 0.8503, 0.01602, 0.8504, 0.01598, 0.8505, 0.0163, 0.8505, 0.0163, 0.8504, 0.01598, 0.8506, 0.016, 0.8506, 0.01623, 0.8506, 0.01623, 0.8506, 0.016, 0.8507, 0.01612, 0.8507, 0.01629, 0.8507, 0.01629, 0.8507, 0.01612, 0.8508, 0.01619, 0.8508, 0.01632, 0.8511, 0.01367, 0.8511, 0.01361, 0.8511, 0.01355, 0.8511, 0.01363, 0.8511, 0.01363, 0.8511, 0.01355, 0.8512, 0.01337, 0.8512, 0.01348, 0.8512, 0.01348, 0.8512, 0.01337, 0.8513, 0.01322, 0.8513, 0.01334, 0.8512, 0.01624, 0.8512, 0.01637, 0.8511, 0.01654, 0.8511, 0.01628, 0.8511, 0.01628, 0.8511, 0.01654, 0.851, 0.01657, 0.851, 0.01627, 0.851, 0.01627, 0.851, 0.01657, 0.8509, 0.01659, 0.8509, 0.01636, 0.8503, 0.01602, 0.8503, 0.01579, 0.8504, 0.01567, 0.8504, 0.01598, 0.8504, 0.01598, 0.8504, 0.01567, 0.8506, 0.01589, 0.8506, 0.016, 0.8506, 0.016, 0.8506, 0.01589, 0.8507, 0.0161, 0.8507, 0.01612, 0.8507, 0.01612, 0.8507, 0.0161, 0.8508, 0.01615, 0.8508, 0.01619, 0.8511, 0.01361, 0.8511, 0.01351, 0.8511, 0.01344, 0.8511, 0.01355, 0.8511, 0.01355, 0.8511, 0.01344, 0.8512, 0.01325, 0.8512, 0.01337, 0.8513, 0.01628, 0.8513, 0.01636, 0.8512, 0.01659, 0.8512, 0.01637, 0.8512, 0.01637, 0.8512, 0.01659, 0.8511, 0.01695, 0.8511, 0.01654, 0.8511, 0.01654, 0.8511, 0.01695, 0.8509, 0.01706, 0.851, 0.01657, 0.8502, 0.01577, 0.8503, 0.01526, 0.8504, 0.01524, 0.8503, 0.01579, 0.8503, 0.01579, 0.8504, 0.01524, 0.8505, 0.01531, 0.8504, 0.01567, 0.8504, 0.01567, 0.8505, 0.01531, 0.8506, 0.01576, 0.8506, 0.01589, 0.8506, 0.01589, 0.8506, 0.01576, 0.8507, 0.01591, 0.8507, 0.0161, 0.8507, 0.0161, 0.8507, 0.01591, 0.8508, 0.01613, 0.8508, 0.01615, 0.8511, 0.01351, 0.8511, 0.01332, 0.8511, 0.01325, 0.8511, 0.01344, 0.8511, 0.01344, 0.8511, 0.01325, 0.8512, 0.01308, 0.8512, 0.01325, 0.8513, 0.01636, 0.8513, 0.0165, 0.8512, 0.01691, 0.8512, 0.01659, 0.8512, 0.01659, 0.8512, 0.01691, 0.8512, 0.01734, 0.8511, 0.01695, 0.8511, 0.01695, 0.8512, 0.01734, 0.8511, 0.01749, 0.8509, 0.01706, 0.8518, 0.01325, 0.8518, 0.01368, 0.8517, 0.01366, 0.8517, 0.01322, 0.8517, 0.01322, 0.8517, 0.01366, 0.8515, 0.01363, 0.8515, 0.01332, 0.8505, 0.01531, 0.8506, 0.01503, 0.8506, 0.01536, 0.8506, 0.01576, 0.8506, 0.01576, 0.8506, 0.01536, 0.8507, 0.01581, 0.8507, 0.01591, 0.8507, 0.01591, 0.8507, 0.01581, 0.8508, 0.016, 0.8508, 0.01613, 0.8509, 0.01391, 0.8509, 0.01417, 0.8509, 0.01421, 0.8509, 0.01395, 0.8521, 0.01696, 0.8521, 0.01673, 0.8522, 0.01671, 0.8522, 0.01693, 0.8521, 0.01673, 0.8521, 0.01643, 0.8522, 0.01636, 0.8522, 0.01671, 0.8521, 0.01643, 0.8521, 0.01613, 0.8522, 0.0161, 0.8522, 0.01636, 0.8521, 0.01613, 0.8521, 0.01592, 0.8521, 0.01589, 0.8522, 0.0161, 0.8503, 0.01377, 0.8503, 0.01399, 0.8502, 0.01397, 0.8502, 0.01375, 0.8519, 0.01401, 0.852, 0.01386, 0.852, 0.01393, 0.8519, 0.01408, 0.852, 0.01386, 0.852, 0.01377, 0.852, 0.01385, 0.852, 0.01393, 0.852, 0.01377, 0.8521, 0.01373, 0.8521, 0.01379, 0.852, 0.01385, 0.8521, 0.01373, 0.8521, 0.01366, 0.8521, 0.01373, 0.8521, 0.01379, 0.8521, 0.01366, 0.8522, 0.01353, 0.8522, 0.0136, 0.8521, 0.01373, 0.8494, 0.01653, 0.8494, 0.01657, 0.8494, 0.01658, 0.8494, 0.01653, 0.8494, 0.01657, 0.8495, 0.01674, 0.8495, 0.01672, 0.8494, 0.01658, 0.8495, 0.01674, 0.8495, 0.01722, 0.8495, 0.01717, 0.8495, 0.01672, 0.8495, 0.01722, 0.8494, 0.01766, 0.8494, 0.01757, 0.8495, 0.01717, 0.8502, 0.01366, 0.8502, 0.01371, 0.8501, 0.01328, 0.8502, 0.01324, 0.8515, 0.01363, 0.8517, 0.01366, 0.8517, 0.01405, 0.8515, 0.01387, 0.8519, 0.01448, 0.8518, 0.01441, 0.8519, 0.01424, 0.8519, 0.01431, 0.8503, 0.0146, 0.8503, 0.01415, 0.8503, 0.01416, 0.8503, 0.01455, 0.8493, 0.0136, 0.8494, 0.01398, 0.8493, 0.01404, 0.8493, 0.01359, 0.8494, 0.01398, 0.8494, 0.01413, 0.8493, 0.01427, 0.8493, 0.01404, 0.8494, 0.01413, 0.8494, 0.01433, 0.8493, 0.01436, 0.8493, 0.01427, 0.8506, 0.01322, 0.8507, 0.01327, 0.8506, 0.01335, 0.8506, 0.01333, 0.8494, 0.01342, 0.8494, 0.01338, 0.8494, 0.01354, 0.8493, 0.01359, 0.8512, 0.01444, 0.8512, 0.0145, 0.8512, 0.01455, 0.8511, 0.01451, 0.8519, 0.01732, 0.852, 0.01728, 0.8519, 0.01757, 0.8519, 0.01746, 0.8511, 0.01393, 0.8511, 0.01408, 0.8509, 0.01421, 0.8509, 0.01419, 0.8519, 0.01763, 0.8519, 0.01764, 0.8517, 0.01766, 0.8517, 0.01763, 0.8494, 0.01586, 0.8494, 0.01581, 0.8495, 0.01603, 0.8495, 0.01604, 0.8495, 0.01604, 0.8495, 0.01603, 0.8495, 0.01599, 0.8495, 0.01605, 0.8507, 0.01309, 0.8507, 0.01311, 0.8507, 0.01331, 0.8507, 0.01335, 0.8506, 0.01311, 0.8507, 0.01316, 0.8507, 0.01327, 0.8506, 0.01322, 0.8503, 0.0146, 0.8503, 0.01487, 0.8503, 0.01488, 0.8502, 0.01461, 0.8503, 0.01487, 0.8503, 0.01502, 0.8502, 0.01503, 0.8503, 0.01488, 0.8501, 0.01328, 0.85, 0.01348, 0.85, 0.01342, 0.8501, 0.01324, 0.85, 0.01371, 0.85, 0.01366, 0.85, 0.01342, 0.85, 0.01348, 0.8511, 0.01749, 0.8512, 0.01734, 0.8513, 0.0175, 0.8513, 0.01766, 0.8502, 0.01371, 0.85, 0.01371, 0.85, 0.01348, 0.8501, 0.01328, 0.8517, 0.01366, 0.8518, 0.01368, 0.8518, 0.01409, 0.8517, 0.01405, 0.8518, 0.01441, 0.8517, 0.01429, 0.8519, 0.01409, 0.8519, 0.01424])
_ca = me_cube.color_attributes.new('Col', 'BYTE_COLOR', 'CORNER')
_ca.data.foreach_set('color', [1.0, 1.0, 1.0, 1.0, 1.0, 1.0, 1.0, 1.0, 1.0, 1.0, 1.0, 1.0, 1.0, 1.0, 1.0, 1.0, 1.0, 1.0, 1.0, 1.0, 1.0, 1.0, 1.0, 1.0, 1.0, 1.0, 1.0, 1.0, 1.0, 1.0, 1.0, 1.0, 1.0, 1.0, 1.0, 1.0, 1.0, 1.0, 1.0, 1.0, 1.0, 1.0, 1.0, 1.0, 1.0, 1.0, 1.0, 1.0, 1.0, 1.0, 1.0, 1.0, 1.0, 1.0, 1.0, 1.0, 1.0, 1.0, 1.0, 1.0, 1.0, 1.0, 1.0, 1.0, 1.0, 1.0, 1.0, 1.0, 1.0, 1.0, 1.0, 1.0, 1.0, 1.0, 1.0, 1.0, 1.0, 1.0, 1.0, 1.0, 1.0, 1.0, 1.0, 1.0, 1.0, 1.0, 1.0, 1.0, 1.0, 1.0, 1.0, 1.0, 1.0, 1.0, 1.0, 1.0, 1.0, 1.0, 1.0, 1.0, 1.0, 1.0, 1.0, 1.0, 1.0, 1.0, 1.0, 1.0, 1.0, 1.0, 1.0, 1.0, 1.0, 1.0, 1.0, 1.0, 1.0, 1.0, 1.0, 1.0, 1.0, 1.0, 1.0, 1.0, 1.0, 1.0, 1.0, 1.0, 1.0, 1.0, 1.0, 1.0, 1.0, 1.0, 1.0, 1.0, 1.0, 1.0, 1.0, 1.0, 1.0, 1.0, 1.0, 1.0, 1.0, 1.0, 1.0, 1.0, 1.0, 1.0, 1.0, 1.0, 1.0, 1.0, 1.0, 1.0, 1.0, 1.0, 1.0, 1.0, 1.0, 1.0, 1.0, 1.0, 1.0, 1.0, 1.0, 1.0, 1.0, 1.0, 1.0, 1.0, 1.0, 1.0, 1.0, 1.0, 1.0, 1.0, 1.0, 1.0, 1.0, 1.0, 1.0, 1.0, 1.0, 1.0, 1.0, 1.0, 1.0, 1.0, 1.0, 1.0, 1.0, 1.0, 1.0, 1.0, 1.0, 1.0, 1.0, 1.0, 1.0, 1.0, 1.0, 1.0, 1.0, 1.0, 1.0, 1.0, 1.0, 1.0, 1.0, 1.0, 1.0, 1.0, 1.0, 1.0, 1.0, 1.0, 1.0, 1.0, 1.0, 1.0, 1.0, 1.0, 1.0, 1.0, 1.0, 1.0, 1.0, 1.0, 1.0, 1.0, 1.0, 1.0, 1.0, 1.0, 1.0, 1.0, 1.0, 1.0, 1.0, 1.0, 1.0, 1.0, 1.0, 1.0, 1.0, 1.0, 1.0, 1.0, 1.0, 1.0, 1.0, 1.0, 1.0, 1.0, 1.0, 1.0, 1.0, 1.0, 1.0, 1.0, 1.0, 1.0, 1.0, 1.0, 1.0, 1.0, 1.0, 1.0, 1.0, 1.0, 1.0, 1.0, 1.0, 1.0, 1.0, 1.0, 1.0, 1.0, 1.0, 1.0, 1.0, 1.0, 1.0, 1.0, 1.0, 1.0, 1.0, 1.0, 1.0, 1.0, 1.0, 1.0, 1.0, 1.0, 1.0, 1.0, 1.0, 1.0, 1.0, 1.0, 1.0, 1.0, 1.0, 1.0, 1.0, 1.0, 1.0, 1.0, 1.0, 1.0, 1.0, 1.0, 1.0, 1.0, 1.0, 1.0, 1.0, 1.0, 1.0, 1.0, 1.0, 1.0, 1.0, 1.0, 1.0, 1.0, 1.0, 1.0, 1.0, 1.0, 1.0, 1.0, 1.0, 1.0, 1.0, 1.0, 1.0, 1.0, 1.0, 1.0, 1.0, 1.0, 1.0, 1.0, 1.0, 1.0, 1.0, 1.0, 1.0, 1.0, 1.0, 1.0, 1.0, 1.0, 1.0, 1.0, 1.0, 1.0, 1.0, 1.0, 1.0, 1.0, 1.0, 1.0, 1.0, 1.0, 1.0, 1.0, 1.0, 1.0, 1.0, 1.0, 1.0, 1.0, 1.0, 1.0, 1.0, 1.0, 1.0, 1.0, 1.0, 1.0, 1.0, 1.0, 1.0, 1.0, 1.0, 1.0, 1.0, 1.0, 1.0, 1.0, 1.0, 1.0, 1.0, 1.0, 1.0, 1.0, 1.0, 1.0, 1.0, 1.0, 1.0, 1.0, 1.0, 1.0, 1.0, 1.0, 1.0, 1.0, 1.0, 1.0, 1.0, 1.0, 1.0, 1.0, 1.0, 1.0, 1.0, 1.0, 1.0, 1.0, 1.0, 1.0, 1.0, 1.0, 1.0, 1.0, 1.0, 1.0, 1.0, 1.0, 1.0, 1.0, 1.0, 1.0, 1.0, 1.0, 1.0, 1.0, 1.0, 1.0, 1.0, 1.0, 1.0, 1.0, 1.0, 1.0, 1.0, 1.0, 1.0, 1.0, 1.0, 1.0, 1.0, 1.0, 1.0, 1.0, 1.0, 1.0, 1.0, 1.0, 1.0, 1.0, 1.0, 1.0, 1.0, 1.0, 1.0, 1.0, 1.0, 1.0, 1.0, 1.0, 1.0, 1.0, 1.0, 1.0, 1.0, 1.0, 1.0, 1.0, 1.0, 1.0, 1.0, 1.0, 1.0, 1.0, 1.0, 1.0, 1.0, 1.0, 1.0, 1.0, 1.0, 1.0, 1.0, 1.0, 1.0, 1.0, 1.0, 1.0, 1.0, 1.0, 1.0, 1.0, 1.0, 1.0, 1.0, 1.0, 1.0, 1.0, 1.0, 1.0, 1.0, 1.0, 1.0, 1.0, 1.0, 1.0, 1.0, 1.0, 1.0, 1.0, 1.0, 1.0, 1.0, 1.0, 1.0, 1.0, 1.0, 1.0, 1.0, 1.0, 1.0, 1.0, 1.0, 1.0, 1.0, 1.0, 1.0, 1.0, 1.0, 1.0, 1.0, 1.0, 1.0, 1.0, 1.0, 1.0, 1.0, 1.0, 1.0, 1.0, 1.0, 1.0, 1.0, 1.0, 1.0, 1.0, 1.0, 1.0, 1.0, 1.0, 1.0, 1.0, 1.0, 1.0, 1.0, 1.0, 1.0, 1.0, 1.0, 1.0, 1.0, 1.0, 1.0, 1.0, 1.0, 1.0, 1.0, 1.0, 1.0, 1.0, 1.0, 1.0, 1.0, 1.0, 1.0, 1.0, 1.0, 1.0, 1.0, 1.0, 1.0, 1.0, 1.0, 1.0, 1.0, 1.0, 1.0, 1.0, 1.0, 1.0, 1.0, 1.0, 1.0, 1.0, 1.0, 1.0, 1.0, 1.0, 1.0, 1.0, 1.0, 1.0, 1.0, 1.0, 1.0, 1.0, 1.0, 1.0, 1.0, 1.0, 1.0, 1.0, 1.0, 1.0, 1.0, 1.0, 1.0, 1.0, 1.0, 1.0, 1.0, 1.0, 1.0, 1.0, 1.0, 1.0, 1.0, 1.0, 1.0, 1.0, 1.0, 1.0, 1.0, 1.0, 1.0, 1.0, 1.0, 1.0, 1.0, 1.0, 1.0, 1.0, 1.0, 1.0, 1.0, 1.0, 1.0, 1.0, 1.0, 1.0, 1.0, 1.0, 1.0, 1.0, 1.0, 1.0, 1.0, 1.0, 1.0, 1.0, 1.0, 1.0, 1.0, 1.0, 1.0, 1.0, 1.0, 1.0, 1.0, 1.0, 1.0, 1.0, 1.0, 1.0, 1.0, 1.0, 1.0, 1.0, 1.0, 1.0, 1.0, 1.0, 1.0, 1.0, 1.0, 1.0, 1.0, 1.0, 1.0, 1.0, 1.0, 1.0, 1.0, 1.0, 1.0, 1.0, 1.0, 1.0, 1.0, 1.0, 1.0, 1.0, 1.0, 1.0, 1.0, 1.0, 1.0, 1.0, 1.0, 1.0, 1.0, 1.0, 1.0, 1.0, 1.0, 1.0, 1.0, 1.0, 1.0, 1.0, 1.0, 1.0, 1.0, 1.0, 1.0, 1.0, 1.0, 1.0, 1.0, 1.0, 1.0, 1.0, 1.0, 1.0, 1.0, 1.0, 1.0, 1.0, 1.0, 1.0, 1.0, 1.0, 1.0, 1.0, 1.0, 1.0, 1.0, 1.0, 1.0, 1.0, 1.0, 1.0, 1.0, 1.0, 1.0, 1.0, 1.0, 1.0, 1.0, 1.0, 1.0, 1.0, 1.0, 1.0, 1.0, 1.0, 1.0, 1.0, 1.0, 1.0, 1.0, 1.0, 1.0, 1.0, 1.0, 1.0, 1.0, 1.0, 1.0, 1.0, 1.0, 1.0, 1.0, 1.0, 1.0, 1.0, 1.0, 1.0, 1.0, 1.0, 1.0, 1.0, 1.0, 1.0, 1.0, 1.0, 1.0, 1.0, 1.0, 1.0, 1.0, 1.0, 1.0, 1.0, 1.0, 1.0, 1.0, 1.0, 1.0, 1.0, 1.0, 1.0, 1.0, 1.0, 1.0, 1.0, 1.0, 1.0, 1.0, 1.0, 1.0, 1.0, 1.0, 1.0, 1.0, 1.0, 1.0, 1.0, 1.0, 1.0, 1.0, 1.0, 1.0, 1.0, 1.0, 1.0, 1.0, 1.0, 1.0, 1.0, 1.0, 1.0, 1.0, 1.0, 1.0, 1.0, 1.0, 1.0, 1.0, 1.0, 1.0, 1.0, 1.0, 1.0, 1.0, 1.0, 1.0, 1.0, 1.0, 1.0, 1.0, 1.0, 1.0, 1.0, 1.0, 1.0, 1.0, 1.0, 1.0, 1.0, 1.0, 1.0, 1.0, 1.0, 1.0, 1.0, 1.0, 1.0, 1.0, 1.0, 1.0, 1.0, 1.0, 1.0, 1.0, 1.0, 1.0, 1.0, 1.0, 1.0, 1.0, 1.0, 1.0, 1.0, 1.0, 1.0, 1.0, 1.0, 1.0, 1.0, 1.0, 1.0, 1.0, 1.0, 1.0, 1.0, 1.0, 1.0, 1.0, 1.0, 1.0, 1.0, 1.0, 1.0, 1.0, 1.0, 1.0, 1.0, 1.0, 1.0, 1.0, 1.0, 1.0, 1.0, 1.0, 1.0, 1.0, 1.0, 1.0, 1.0, 1.0, 1.0, 1.0, 1.0, 1.0, 1.0, 1.0, 1.0, 1.0, 1.0, 1.0, 1.0, 1.0, 1.0, 1.0, 1.0, 1.0, 1.0, 1.0, 1.0, 1.0, 1.0, 1.0, 1.0, 1.0, 1.0, 1.0, 1.0, 1.0, 1.0, 1.0, 1.0, 1.0, 1.0, 1.0, 1.0, 1.0, 1.0, 1.0, 1.0, 1.0, 1.0, 1.0, 1.0, 1.0, 1.0, 1.0, 1.0, 1.0, 1.0, 1.0, 1.0, 1.0, 1.0, 1.0, 1.0, 1.0, 1.0, 1.0, 1.0, 1.0, 1.0, 1.0, 1.0, 1.0, 1.0, 1.0, 1.0, 1.0, 1.0, 1.0, 1.0, 1.0, 1.0, 1.0, 1.0, 1.0, 1.0, 1.0, 1.0, 1.0, 1.0, 1.0, 1.0, 1.0, 1.0, 1.0, 1.0, 1.0, 1.0, 1.0, 1.0, 1.0, 1.0, 1.0, 1.0, 1.0, 1.0, 1.0, 1.0, 1.0, 1.0, 1.0, 1.0, 1.0, 1.0, 1.0, 1.0, 1.0, 1.0, 1.0, 1.0, 1.0, 1.0, 1.0, 1.0, 1.0, 1.0, 1.0, 1.0, 1.0, 1.0, 1.0, 1.0, 1.0, 1.0, 1.0, 1.0, 1.0, 1.0, 1.0, 1.0, 1.0, 1.0, 1.0, 1.0, 1.0, 1.0, 1.0, 1.0, 1.0, 1.0, 1.0, 1.0, 1.0, 1.0, 1.0, 1.0, 1.0, 1.0, 1.0, 1.0, 1.0, 1.0, 1.0, 1.0, 1.0, 1.0, 1.0, 1.0, 1.0, 1.0, 1.0, 1.0, 1.0, 1.0, 1.0, 1.0, 1.0, 1.0, 1.0, 1.0, 1.0, 1.0, 1.0, 1.0, 1.0, 1.0, 1.0, 1.0, 1.0, 1.0, 1.0, 1.0, 1.0, 1.0, 1.0, 1.0, 1.0, 1.0, 1.0, 1.0, 1.0, 1.0, 1.0, 1.0, 1.0, 1.0, 1.0, 1.0, 1.0, 1.0, 1.0, 1.0, 1.0, 1.0, 1.0, 1.0, 1.0, 1.0, 1.0, 1.0, 1.0, 1.0, 1.0, 1.0, 1.0, 1.0, 1.0, 1.0, 1.0, 1.0, 1.0, 1.0, 1.0, 1.0, 1.0, 1.0, 1.0, 1.0, 1.0, 1.0, 1.0, 1.0, 1.0, 1.0, 1.0, 1.0, 1.0, 1.0, 1.0, 1.0, 1.0, 1.0, 1.0, 1.0, 1.0, 1.0, 1.0, 1.0, 1.0, 1.0, 1.0, 1.0, 1.0, 1.0, 1.0, 1.0, 1.0, 1.0, 1.0, 1.0, 1.0, 1.0, 1.0, 1.0, 1.0, 1.0, 1.0, 1.0, 1.0, 1.0, 1.0, 1.0, 1.0, 1.0, 1.0, 1.0, 1.0, 1.0, 1.0, 1.0, 1.0, 1.0, 1.0, 1.0, 1.0, 1.0, 1.0, 1.0, 1.0, 1.0, 1.0, 1.0, 1.0, 1.0, 1.0, 1.0, 1.0, 1.0, 1.0, 1.0, 1.0, 1.0, 1.0, 1.0, 1.0, 1.0, 1.0, 1.0, 1.0, 1.0, 1.0, 1.0, 1.0, 1.0, 1.0, 1.0, 1.0, 1.0, 1.0, 1.0, 1.0, 1.0, 1.0, 1.0, 1.0, 1.0, 1.0, 1.0, 1.0, 1.0, 1.0, 1.0, 1.0, 1.0, 1.0, 1.0, 1.0, 1.0, 1.0, 1.0, 1.0, 1.0, 1.0, 1.0, 1.0, 1.0, 1.0, 1.0, 1.0, 1.0, 1.0, 1.0, 1.0, 1.0, 1.0, 1.0, 1.0, 1.0, 1.0, 1.0, 1.0, 1.0, 1.0, 1.0, 1.0, 1.0, 1.0, 1.0, 1.0, 1.0, 1.0, 1.0, 1.0, 1.0, 1.0, 1.0, 1.0, 1.0, 1.0, 1.0, 1.0, 1.0, 1.0, 1.0, 1.0, 1.0, 1.0, 1.0, 1.0, 1.0, 1.0, 1.0, 1.0, 1.0, 1.0, 1.0, 1.0, 1.0, 1.0, 1.0, 1.0, 1.0, 1.0, 1.0, 1.0, 1.0, 1.0, 1.0, 1.0, 1.0, 1.0, 1.0, 1.0, 1.0, 1.0, 1.0, 1.0, 1.0, 1.0, 1.0, 1.0, 1.0, 1.0, 1.0, 1.0, 1.0, 1.0, 1.0, 1.0, 1.0, 1.0, 1.0, 1.0, 1.0, 1.0, 1.0, 1.0, 1.0, 1.0, 1.0, 1.0, 1.0, 1.0, 1.0, 1.0, 1.0, 1.0, 1.0, 1.0, 1.0, 1.0, 1.0, 1.0, 1.0, 1.0, 1.0, 1.0, 1.0, 1.0, 1.0, 1.0, 1.0, 1.0, 1.0, 1.0, 1.0, 1.0, 1.0, 1.0, 1.0, 1.0, 1.0, 1.0, 1.0, 1.0, 1.0, 1.0, 1.0, 1.0, 1.0, 1.0, 1.0, 1.0, 1.0, 1.0, 1.0, 1.0, 1.0, 1.0, 1.0, 1.0, 1.0, 1.0, 1.0, 1.0, 1.0, 1.0, 1.0, 1.0, 1.0, 1.0, 1.0, 1.0, 1.0, 1.0, 1.0, 1.0, 1.0, 1.0, 1.0, 1.0, 1.0, 1.0, 1.0, 1.0, 1.0, 1.0, 1.0, 1.0, 1.0, 1.0, 1.0, 1.0, 1.0, 1.0, 1.0, 1.0, 1.0, 1.0, 1.0, 1.0, 1.0, 1.0, 1.0, 1.0, 1.0, 1.0, 1.0, 1.0, 1.0, 1.0, 1.0, 1.0, 1.0, 1.0, 1.0, 1.0, 1.0, 1.0, 1.0, 1.0, 1.0, 1.0, 1.0, 1.0, 1.0, 1.0, 1.0, 1.0, 1.0, 1.0, 1.0, 1.0, 1.0, 1.0, 1.0, 1.0, 1.0, 1.0, 1.0, 1.0, 1.0, 1.0, 1.0, 1.0, 1.0, 1.0, 1.0, 1.0, 1.0, 1.0, 1.0, 1.0, 1.0, 1.0, 1.0, 1.0, 1.0, 1.0, 1.0, 1.0, 1.0, 1.0, 1.0, 1.0, 1.0, 1.0, 1.0, 1.0, 1.0, 1.0, 1.0, 1.0, 1.0, 1.0, 1.0, 1.0, 1.0, 1.0, 1.0, 1.0, 1.0, 1.0, 1.0, 1.0, 1.0, 1.0, 1.0, 1.0, 1.0, 1.0, 1.0, 1.0, 1.0, 1.0, 1.0, 1.0, 1.0, 1.0, 1.0, 1.0, 1.0, 1.0, 1.0, 1.0, 1.0, 1.0, 1.0, 1.0, 1.0, 1.0, 1.0, 1.0, 1.0, 1.0, 1.0, 1.0, 1.0, 1.0, 1.0, 1.0, 1.0, 1.0, 1.0, 1.0, 1.0, 1.0, 1.0, 1.0, 1.0, 1.0, 1.0, 1.0, 1.0, 1.0, 1.0, 1.0, 1.0, 1.0, 1.0, 1.0, 1.0, 1.0, 1.0, 1.0, 1.0, 1.0, 1.0, 1.0, 1.0, 1.0, 1.0, 1.0, 1.0, 1.0, 1.0, 1.0, 1.0, 1.0, 1.0, 1.0, 1.0, 1.0, 1.0, 1.0, 1.0, 1.0, 1.0, 1.0, 1.0, 1.0, 1.0, 1.0, 1.0, 1.0, 1.0, 1.0, 1.0, 1.0, 1.0, 1.0, 1.0, 1.0, 1.0, 1.0, 1.0, 1.0, 1.0, 1.0, 1.0, 1.0, 1.0, 1.0, 1.0, 1.0, 1.0, 1.0, 1.0, 1.0, 1.0, 1.0, 1.0, 1.0, 1.0, 1.0, 1.0, 1.0, 1.0, 1.0, 1.0, 1.0, 1.0, 1.0, 1.0, 1.0, 1.0, 1.0, 1.0, 1.0, 1.0, 1.0, 1.0, 1.0, 1.0, 1.0, 1.0, 1.0, 1.0, 1.0, 1.0, 1.0, 1.0, 1.0, 1.0, 1.0, 1.0, 1.0, 1.0, 1.0, 1.0, 1.0, 1.0, 1.0, 1.0, 1.0, 1.0, 1.0, 1.0, 1.0, 1.0, 1.0, 1.0, 1.0, 1.0, 1.0, 1.0, 1.0, 1.0, 1.0, 1.0, 1.0, 1.0, 1.0, 1.0, 1.0, 1.0, 1.0, 1.0, 1.0, 1.0, 1.0, 1.0, 1.0, 1.0, 1.0, 1.0, 1.0, 1.0, 1.0, 1.0, 1.0, 1.0, 1.0, 1.0, 1.0, 1.0, 1.0, 1.0, 1.0, 1.0, 1.0, 1.0, 1.0, 1.0, 1.0, 1.0, 1.0, 1.0, 1.0, 1.0, 1.0, 1.0, 1.0, 1.0, 1.0, 1.0, 1.0, 1.0, 1.0, 1.0, 1.0, 1.0, 1.0, 1.0, 1.0, 1.0, 1.0, 1.0, 1.0, 1.0, 1.0, 1.0, 1.0, 1.0, 1.0, 1.0, 1.0, 1.0, 1.0, 1.0, 1.0, 1.0, 1.0, 1.0, 1.0, 1.0, 1.0, 1.0, 1.0, 1.0, 1.0, 1.0, 1.0, 1.0, 1.0, 1.0, 1.0, 1.0, 1.0, 1.0, 1.0, 1.0, 1.0, 1.0, 1.0, 1.0, 1.0, 1.0, 1.0, 1.0, 1.0, 1.0, 1.0, 1.0, 1.0, 1.0, 1.0, 1.0, 1.0, 1.0, 1.0, 1.0, 1.0, 1.0, 1.0, 1.0, 1.0, 1.0, 1.0, 1.0, 1.0, 1.0, 1.0, 1.0, 1.0, 1.0, 1.0, 1.0, 1.0, 1.0, 1.0, 1.0, 1.0, 1.0, 1.0, 1.0, 1.0, 1.0, 1.0, 1.0, 1.0, 1.0, 1.0, 1.0, 1.0, 1.0, 1.0, 1.0, 1.0, 1.0, 1.0, 1.0, 1.0, 1.0, 1.0, 1.0, 1.0, 1.0, 1.0, 1.0, 1.0, 1.0, 1.0, 1.0, 1.0, 1.0, 1.0, 1.0, 1.0, 1.0, 1.0, 1.0, 1.0, 1.0, 1.0, 1.0, 1.0, 1.0, 1.0, 1.0, 1.0, 1.0, 1.0, 1.0, 1.0, 1.0, 1.0, 1.0, 1.0, 1.0, 1.0, 1.0, 1.0, 1.0, 1.0, 1.0, 1.0, 1.0, 1.0, 1.0, 1.0, 1.0, 1.0, 1.0, 1.0, 1.0, 1.0, 1.0, 1.0, 1.0, 1.0, 1.0, 1.0, 1.0, 1.0, 1.0, 1.0, 1.0, 1.0, 1.0, 1.0, 1.0, 1.0, 1.0, 1.0, 1.0, 1.0, 1.0, 1.0, 1.0, 1.0, 1.0, 1.0, 1.0, 1.0, 1.0, 1.0, 1.0, 1.0, 1.0, 1.0, 1.0, 1.0, 1.0, 1.0, 1.0, 1.0, 1.0, 1.0, 1.0, 1.0, 1.0, 1.0, 1.0, 1.0, 1.0, 1.0, 1.0, 1.0, 1.0, 1.0, 1.0, 1.0, 1.0, 1.0, 1.0, 1.0, 1.0, 1.0, 1.0, 1.0, 1.0, 1.0, 1.0, 1.0, 1.0, 1.0, 1.0, 1.0, 1.0, 1.0, 1.0, 1.0, 1.0, 1.0, 1.0, 1.0, 1.0, 1.0, 1.0, 1.0, 1.0, 1.0, 1.0, 1.0, 1.0, 1.0, 1.0, 1.0, 1.0, 1.0, 1.0, 1.0, 1.0, 1.0, 1.0, 1.0, 1.0, 1.0, 1.0, 1.0, 1.0, 1.0, 1.0, 1.0, 1.0, 1.0, 1.0, 1.0, 1.0, 1.0, 1.0, 1.0, 1.0, 1.0, 1.0, 1.0, 1.0, 1.0, 1.0, 1.0, 1.0, 1.0, 1.0, 1.0, 1.0, 1.0, 1.0, 1.0, 1.0, 1.0, 1.0, 1.0, 1.0, 1.0, 1.0, 1.0, 1.0, 1.0, 1.0, 1.0, 1.0, 1.0, 1.0, 1.0, 1.0, 1.0, 1.0, 1.0, 1.0, 1.0, 1.0, 1.0, 1.0, 1.0, 1.0, 1.0, 1.0, 1.0, 1.0, 1.0, 1.0, 1.0, 1.0, 1.0, 1.0, 1.0, 1.0, 1.0, 1.0, 1.0, 1.0, 1.0, 1.0, 1.0, 1.0, 1.0, 1.0, 1.0, 1.0, 1.0, 1.0, 1.0, 1.0, 1.0, 1.0, 1.0, 1.0, 1.0, 1.0, 1.0, 1.0, 1.0, 1.0, 1.0, 1.0, 1.0, 1.0, 1.0, 1.0, 1.0, 1.0, 1.0, 1.0, 1.0, 1.0, 1.0, 1.0, 1.0, 1.0, 1.0, 1.0, 1.0, 1.0, 1.0, 1.0, 1.0, 1.0, 1.0, 1.0, 1.0, 1.0, 1.0, 1.0, 1.0, 1.0, 1.0, 1.0, 1.0, 1.0, 1.0, 1.0, 1.0, 1.0, 1.0, 1.0, 1.0, 1.0, 1.0, 1.0, 1.0, 1.0, 1.0, 1.0, 1.0, 1.0, 1.0, 1.0, 1.0, 1.0, 1.0, 1.0, 1.0, 1.0, 1.0, 1.0, 1.0, 1.0, 1.0, 1.0, 1.0, 1.0, 1.0, 1.0, 1.0, 1.0, 1.0, 1.0, 1.0, 1.0, 1.0, 1.0, 1.0, 1.0, 1.0, 1.0, 1.0, 1.0, 1.0, 1.0, 1.0, 1.0, 1.0, 1.0, 1.0, 1.0, 1.0, 1.0, 1.0, 1.0, 1.0, 1.0, 1.0, 1.0, 1.0, 1.0, 1.0, 1.0, 1.0, 1.0, 1.0, 1.0, 1.0, 1.0, 1.0, 1.0, 1.0, 1.0, 1.0, 1.0, 1.0, 1.0, 1.0, 1.0, 1.0, 1.0, 1.0, 1.0, 1.0, 1.0, 1.0, 1.0, 1.0, 1.0, 1.0, 1.0, 1.0, 1.0, 1.0, 1.0, 1.0, 1.0, 1.0, 1.0, 1.0, 1.0, 1.0, 1.0, 1.0, 1.0, 1.0, 1.0, 1.0, 1.0, 1.0, 1.0, 1.0, 1.0, 1.0, 1.0, 1.0, 1.0, 1.0, 1.0, 1.0, 1.0, 1.0, 1.0, 1.0, 1.0, 1.0, 1.0, 1.0, 1.0, 1.0, 1.0, 1.0, 1.0, 1.0, 1.0, 1.0, 1.0, 1.0, 1.0, 1.0, 1.0, 1.0, 1.0, 1.0, 1.0, 1.0, 1.0, 1.0, 1.0, 1.0, 1.0, 1.0, 1.0, 1.0, 1.0, 1.0, 1.0, 1.0, 1.0, 1.0, 1.0, 1.0, 1.0, 1.0, 1.0, 1.0, 1.0, 1.0, 1.0, 1.0, 1.0, 1.0, 1.0, 1.0, 1.0, 1.0, 1.0, 1.0, 1.0, 1.0, 1.0, 1.0, 1.0, 1.0, 1.0, 1.0, 1.0, 1.0, 1.0, 1.0, 1.0, 1.0, 1.0, 1.0, 1.0, 1.0, 1.0, 1.0, 1.0, 1.0, 1.0, 1.0, 1.0, 1.0, 1.0, 1.0, 1.0, 1.0, 1.0, 1.0, 1.0, 1.0, 1.0, 1.0, 1.0, 1.0, 1.0, 1.0, 1.0, 1.0, 1.0, 1.0, 1.0, 1.0, 1.0, 1.0, 1.0, 1.0, 1.0, 1.0, 1.0, 1.0, 1.0, 1.0, 1.0, 1.0, 1.0, 1.0, 1.0, 1.0, 1.0, 1.0, 1.0, 1.0, 1.0, 1.0, 1.0, 1.0, 1.0, 1.0, 1.0, 1.0, 1.0, 1.0, 1.0, 1.0, 1.0, 1.0, 1.0, 1.0, 1.0, 1.0, 1.0, 1.0, 1.0, 1.0, 1.0, 1.0, 1.0, 1.0, 1.0, 1.0, 1.0, 1.0, 1.0, 1.0, 1.0, 1.0, 1.0, 1.0, 1.0, 1.0, 1.0, 1.0, 1.0, 1.0, 1.0, 1.0, 1.0, 1.0, 1.0, 1.0, 1.0, 1.0, 1.0, 1.0, 1.0, 1.0, 1.0, 1.0, 1.0, 1.0, 1.0, 1.0, 1.0, 1.0, 1.0, 1.0, 1.0, 1.0, 1.0, 1.0, 1.0, 1.0, 1.0, 1.0, 1.0, 1.0, 1.0, 1.0, 1.0, 1.0, 1.0, 1.0, 1.0, 1.0, 1.0, 1.0, 1.0, 1.0, 1.0, 1.0, 1.0, 1.0, 1.0, 1.0, 1.0, 1.0, 1.0, 1.0, 1.0, 1.0, 1.0, 1.0, 1.0, 1.0, 1.0, 1.0, 1.0, 1.0, 1.0, 1.0, 1.0, 1.0, 1.0, 1.0, 1.0, 1.0, 1.0, 1.0, 1.0, 1.0, 1.0, 1.0, 1.0, 1.0, 1.0, 1.0, 1.0, 1.0, 1.0, 1.0, 1.0, 1.0, 1.0, 1.0, 1.0, 1.0, 1.0, 1.0, 1.0, 1.0, 1.0, 1.0, 1.0, 1.0, 1.0, 1.0, 1.0, 1.0, 1.0, 1.0, 1.0, 1.0, 1.0, 1.0, 1.0, 1.0, 1.0, 1.0, 1.0, 1.0, 1.0, 1.0, 1.0, 1.0, 1.0, 1.0, 1.0, 1.0, 1.0, 1.0, 1.0, 1.0, 1.0, 1.0, 1.0, 1.0, 1.0, 1.0, 1.0, 1.0, 1.0, 1.0, 1.0, 1.0, 1.0, 1.0, 1.0, 1.0, 1.0, 1.0, 1.0, 1.0, 1.0, 1.0, 1.0, 1.0, 1.0, 1.0, 1.0, 1.0, 1.0, 1.0, 1.0, 1.0, 1.0, 1.0, 1.0, 1.0, 1.0, 1.0, 1.0, 1.0, 1.0, 1.0, 1.0, 1.0, 1.0, 1.0, 1.0, 1.0, 1.0, 1.0, 1.0, 1.0, 1.0, 1.0, 1.0, 1.0, 1.0, 1.0, 1.0, 1.0, 1.0, 1.0, 1.0, 1.0, 1.0, 1.0, 1.0, 1.0, 1.0, 1.0, 1.0, 1.0, 1.0, 1.0, 1.0, 1.0, 1.0, 1.0, 1.0, 1.0, 1.0, 1.0, 1.0, 1.0, 1.0, 1.0, 1.0, 1.0, 1.0, 1.0, 1.0, 1.0, 1.0, 1.0, 1.0, 1.0, 1.0, 1.0, 1.0, 1.0, 1.0, 1.0, 1.0, 1.0, 1.0, 1.0, 1.0, 1.0, 1.0, 1.0, 1.0, 1.0, 1.0, 1.0, 1.0, 1.0, 1.0, 1.0, 1.0, 1.0, 1.0, 1.0, 1.0, 1.0, 1.0, 1.0, 1.0, 1.0, 1.0, 1.0, 1.0, 1.0, 1.0, 1.0, 1.0, 1.0, 1.0, 1.0, 1.0, 1.0, 1.0, 1.0, 1.0, 1.0, 1.0, 1.0, 1.0, 1.0, 1.0, 1.0, 1.0, 1.0, 1.0, 1.0, 1.0, 1.0, 1.0, 1.0, 1.0, 1.0, 1.0, 1.0, 1.0, 1.0, 1.0, 1.0, 1.0, 1.0, 1.0, 1.0, 1.0, 1.0, 1.0, 1.0, 1.0, 1.0, 1.0, 1.0, 1.0, 1.0, 1.0, 1.0, 1.0, 1.0, 1.0, 1.0, 1.0, 1.0, 1.0, 1.0, 1.0, 1.0, 1.0, 1.0, 1.0, 1.0, 1.0, 1.0, 1.0, 1.0, 1.0, 1.0, 1.0, 1.0, 1.0, 1.0, 1.0, 1.0, 1.0, 1.0, 1.0, 1.0, 1.0, 1.0, 1.0, 1.0, 1.0, 1.0, 1.0, 1.0, 1.0, 1.0, 1.0, 1.0, 1.0, 1.0, 1.0, 1.0, 1.0, 1.0, 1.0, 1.0, 1.0, 1.0, 1.0, 1.0, 1.0, 1.0, 1.0, 1.0, 1.0, 1.0, 1.0, 1.0, 1.0, 1.0, 1.0, 1.0, 1.0, 1.0, 1.0, 1.0, 1.0, 1.0, 1.0, 1.0, 1.0, 1.0, 1.0, 1.0, 1.0, 1.0, 1.0, 1.0, 1.0, 1.0, 1.0, 1.0, 1.0, 1.0, 1.0, 1.0, 1.0, 1.0, 1.0, 1.0, 1.0, 1.0, 1.0, 1.0, 1.0, 1.0, 1.0, 1.0, 1.0, 1.0, 1.0, 1.0, 1.0, 1.0, 1.0, 1.0, 1.0, 1.0, 1.0, 1.0, 1.0, 1.0, 1.0, 1.0, 1.0, 1.0, 1.0, 1.0, 1.0, 1.0, 1.0, 1.0, 1.0, 1.0, 1.0, 1.0, 1.0, 1.0, 1.0, 1.0, 1.0, 1.0, 1.0, 1.0, 1.0, 1.0, 1.0, 1.0, 1.0, 1.0, 1.0, 1.0, 1.0, 1.0, 1.0, 1.0, 1.0, 1.0, 1.0, 1.0, 1.0, 1.0, 1.0, 1.0, 1.0, 1.0, 1.0, 1.0, 1.0, 1.0, 1.0, 1.0, 1.0, 1.0, 1.0, 1.0, 1.0, 1.0, 1.0, 1.0, 1.0, 1.0, 1.0, 1.0, 1.0, 1.0, 1.0, 1.0, 1.0, 1.0, 1.0, 1.0, 1.0, 1.0, 1.0, 1.0, 1.0, 1.0, 1.0, 1.0, 1.0, 1.0, 1.0, 1.0, 1.0, 1.0, 1.0, 1.0, 1.0, 1.0, 1.0, 1.0, 1.0, 1.0, 1.0, 1.0, 1.0, 1.0, 1.0, 1.0, 1.0, 1.0, 1.0, 1.0, 1.0, 1.0, 1.0, 1.0, 1.0, 1.0, 1.0, 1.0, 1.0, 1.0, 1.0, 1.0, 1.0, 1.0, 1.0, 1.0, 1.0, 1.0, 1.0, 1.0, 1.0, 1.0, 1.0, 1.0, 1.0, 1.0, 1.0, 1.0, 1.0, 1.0, 1.0, 1.0, 1.0, 1.0, 1.0, 1.0, 1.0, 1.0, 1.0, 1.0, 1.0, 1.0, 1.0, 1.0, 1.0, 1.0, 1.0, 1.0, 1.0, 1.0, 1.0, 1.0, 1.0, 1.0, 1.0, 1.0, 1.0, 1.0, 1.0, 1.0, 1.0, 1.0, 1.0, 1.0, 1.0, 1.0, 1.0, 1.0, 1.0, 1.0, 1.0, 1.0, 1.0, 1.0, 1.0, 1.0, 1.0, 1.0, 1.0, 1.0, 1.0, 1.0, 1.0, 1.0, 1.0, 1.0, 1.0, 1.0, 1.0, 1.0, 1.0, 1.0, 1.0, 1.0, 1.0, 1.0, 1.0, 1.0, 1.0, 1.0, 1.0, 1.0, 1.0, 1.0, 1.0, 1.0, 1.0, 1.0, 1.0, 1.0, 1.0, 1.0, 1.0, 1.0, 1.0, 1.0, 1.0, 1.0, 1.0, 1.0, 1.0, 1.0, 1.0, 1.0, 1.0, 1.0, 1.0, 1.0, 1.0, 1.0, 1.0, 1.0, 1.0, 1.0, 1.0, 1.0, 1.0, 1.0, 1.0, 1.0, 1.0, 1.0, 1.0, 1.0, 1.0, 1.0, 1.0, 1.0, 1.0, 1.0, 1.0, 1.0, 1.0, 1.0, 1.0, 1.0, 1.0, 1.0, 1.0, 1.0, 1.0, 1.0, 1.0, 1.0, 1.0, 1.0, 1.0, 1.0, 1.0, 1.0, 1.0, 1.0, 1.0, 1.0, 1.0, 1.0, 1.0, 1.0, 1.0, 1.0, 1.0, 1.0, 1.0, 1.0, 1.0, 1.0, 1.0, 1.0, 1.0, 1.0, 1.0, 1.0, 1.0, 1.0, 1.0, 1.0, 1.0, 1.0, 1.0, 1.0, 1.0, 1.0, 1.0, 1.0, 1.0, 1.0, 1.0, 1.0, 1.0, 1.0, 1.0, 1.0, 1.0, 1.0, 1.0, 1.0, 1.0, 1.0, 1.0, 1.0, 1.0, 1.0, 1.0, 1.0, 1.0, 1.0, 1.0, 1.0, 1.0, 1.0, 1.0, 1.0, 1.0, 1.0, 1.0, 1.0, 1.0, 1.0, 1.0, 1.0, 1.0, 1.0, 1.0, 1.0, 1.0, 1.0, 1.0, 1.0, 1.0, 1.0, 1.0, 1.0, 1.0, 1.0, 1.0, 1.0, 1.0, 1.0, 1.0, 1.0, 1.0, 1.0, 1.0, 1.0, 1.0, 1.0, 1.0, 1.0, 1.0, 1.0, 1.0, 1.0, 1.0, 1.0, 1.0, 1.0, 1.0, 1.0, 1.0, 1.0, 1.0, 1.0, 1.0, 1.0, 1.0, 1.0, 1.0, 1.0, 1.0, 1.0, 1.0, 1.0, 1.0, 1.0, 1.0, 1.0, 1.0, 1.0, 1.0, 1.0, 1.0, 1.0, 1.0, 1.0, 1.0, 1.0, 1.0, 1.0, 1.0, 1.0, 1.0, 1.0, 1.0, 1.0, 1.0, 1.0, 1.0, 1.0, 1.0, 1.0, 1.0, 1.0, 1.0, 1.0, 1.0, 1.0, 1.0, 1.0, 1.0, 1.0, 1.0, 1.0, 1.0, 1.0, 1.0, 1.0, 1.0, 1.0, 1.0, 1.0, 1.0, 1.0, 1.0, 1.0, 1.0, 1.0, 1.0, 1.0, 1.0, 1.0, 1.0, 1.0, 1.0, 1.0, 1.0, 1.0, 1.0, 1.0, 1.0, 1.0, 1.0, 1.0, 1.0, 1.0, 1.0, 1.0, 1.0, 1.0, 1.0, 1.0, 1.0, 1.0, 1.0, 1.0, 1.0, 1.0, 1.0, 1.0, 1.0, 1.0, 1.0, 1.0, 1.0, 1.0, 1.0, 1.0, 1.0, 1.0, 1.0, 1.0, 1.0, 1.0, 1.0, 1.0, 1.0, 1.0, 1.0, 1.0, 1.0, 1.0, 1.0, 1.0, 1.0, 1.0, 1.0, 1.0, 1.0, 1.0, 1.0, 1.0, 1.0, 1.0, 1.0, 1.0, 1.0, 1.0, 1.0, 1.0, 1.0, 1.0, 1.0, 1.0, 1.0, 1.0, 1.0, 1.0, 1.0, 1.0, 1.0, 1.0, 1.0, 1.0, 1.0, 1.0, 1.0, 1.0, 1.0, 1.0, 1.0, 1.0, 1.0, 1.0, 1.0, 1.0, 1.0, 1.0, 1.0, 1.0, 1.0, 1.0, 1.0, 1.0, 1.0, 1.0, 1.0, 1.0, 1.0, 1.0, 1.0, 1.0, 1.0, 1.0, 1.0, 1.0, 1.0, 1.0, 1.0, 1.0, 1.0, 1.0, 1.0, 1.0, 1.0, 1.0, 1.0, 1.0, 1.0, 1.0, 1.0, 1.0, 1.0, 1.0, 1.0, 1.0, 1.0, 1.0, 1.0, 1.0, 1.0, 1.0, 1.0, 1.0, 1.0, 1.0, 1.0, 1.0, 1.0, 1.0, 1.0, 1.0, 1.0, 1.0, 1.0, 1.0, 1.0, 1.0, 1.0, 1.0, 1.0, 1.0, 1.0, 1.0, 1.0, 1.0, 1.0, 1.0, 1.0, 1.0, 1.0, 1.0, 1.0, 1.0, 1.0, 1.0, 1.0, 1.0, 1.0, 1.0, 1.0, 1.0, 1.0, 1.0, 1.0, 1.0, 1.0, 1.0, 1.0, 1.0, 1.0, 1.0, 1.0, 1.0, 1.0, 1.0, 1.0, 1.0, 1.0, 1.0, 1.0, 1.0, 1.0, 1.0, 1.0, 1.0, 1.0, 1.0, 1.0, 1.0, 1.0, 1.0, 1.0, 1.0, 1.0, 1.0, 1.0, 1.0, 1.0, 1.0, 1.0, 1.0, 1.0, 1.0, 1.0, 1.0, 1.0, 1.0, 1.0, 1.0, 1.0, 1.0, 1.0, 1.0, 1.0, 1.0, 1.0, 1.0, 1.0, 1.0, 1.0, 1.0, 1.0, 1.0, 1.0, 1.0, 1.0, 1.0, 1.0, 1.0, 1.0, 1.0, 1.0, 1.0, 1.0, 1.0, 1.0, 1.0, 1.0, 1.0, 1.0, 1.0, 1.0, 1.0, 1.0, 1.0, 1.0, 1.0, 1.0, 1.0, 1.0, 1.0, 1.0, 1.0, 1.0, 1.0, 1.0, 1.0, 1.0, 1.0, 1.0, 1.0, 1.0, 1.0, 1.0, 1.0, 1.0, 1.0, 1.0, 1.0, 1.0, 1.0, 1.0, 1.0, 1.0, 1.0, 1.0, 1.0, 1.0, 1.0, 1.0, 1.0, 1.0, 1.0, 1.0, 1.0, 1.0, 1.0, 1.0, 1.0, 1.0, 1.0, 1.0, 1.0, 1.0, 1.0, 1.0, 1.0, 1.0, 1.0, 1.0, 1.0, 1.0, 1.0, 1.0, 1.0, 1.0, 1.0, 1.0, 1.0, 1.0, 1.0, 1.0, 1.0, 1.0, 1.0, 1.0, 1.0, 1.0, 1.0, 1.0, 1.0, 1.0, 1.0, 1.0, 1.0, 1.0, 1.0, 1.0, 1.0, 1.0, 1.0, 1.0, 1.0, 1.0, 1.0, 1.0, 1.0, 1.0, 1.0, 1.0, 1.0, 1.0, 1.0, 1.0, 1.0, 1.0, 1.0, 1.0, 1.0, 1.0, 1.0, 1.0, 1.0, 1.0, 1.0, 1.0, 1.0, 1.0, 1.0, 1.0, 1.0, 1.0, 1.0, 1.0, 1.0, 1.0, 1.0, 1.0, 1.0, 1.0, 1.0, 1.0, 1.0, 1.0, 1.0, 1.0, 1.0, 1.0, 1.0, 1.0, 1.0, 1.0, 1.0, 1.0, 1.0, 1.0, 1.0, 1.0, 1.0, 1.0, 1.0, 1.0, 1.0, 1.0, 1.0, 1.0, 1.0, 1.0, 1.0, 1.0, 1.0, 1.0, 1.0, 1.0, 1.0, 1.0, 1.0, 1.0, 1.0, 1.0, 1.0, 1.0, 1.0, 1.0, 1.0, 1.0, 1.0, 1.0, 1.0, 1.0, 1.0, 1.0, 1.0, 1.0, 1.0, 1.0, 1.0, 1.0, 1.0, 1.0, 1.0, 1.0, 1.0, 1.0, 1.0, 1.0, 1.0, 1.0, 1.0, 1.0, 1.0, 1.0, 1.0, 1.0, 1.0, 1.0, 1.0, 1.0, 1.0, 1.0, 1.0, 1.0, 1.0, 1.0, 1.0, 1.0, 1.0, 1.0, 1.0, 1.0, 1.0, 1.0, 1.0, 1.0, 1.0, 1.0, 1.0, 1.0, 1.0, 1.0, 1.0, 1.0, 1.0, 1.0, 1.0, 1.0, 1.0, 1.0, 1.0, 1.0, 1.0, 1.0, 1.0, 1.0, 1.0, 1.0, 1.0, 1.0, 1.0, 1.0, 1.0, 1.0, 1.0, 1.0, 1.0, 1.0, 1.0, 1.0, 1.0, 1.0, 1.0, 1.0, 1.0, 1.0, 1.0, 1.0, 1.0, 1.0, 1.0, 1.0, 1.0, 1.0, 1.0, 1.0, 1.0, 1.0, 1.0, 1.0, 1.0, 1.0, 1.0, 1.0, 1.0, 1.0, 1.0, 1.0, 1.0, 1.0, 1.0, 1.0, 1.0, 1.0, 1.0, 1.0, 1.0, 1.0, 1.0, 1.0, 1.0, 1.0, 1.0, 1.0, 1.0, 1.0, 1.0, 1.0, 1.0, 1.0, 1.0, 1.0, 1.0, 1.0, 1.0, 1.0, 1.0, 1.0, 1.0, 1.0, 1.0, 1.0, 1.0, 1.0, 1.0, 1.0, 1.0, 1.0, 1.0, 1.0, 1.0, 1.0, 1.0, 1.0, 1.0, 1.0, 1.0, 1.0, 1.0, 1.0, 1.0, 1.0, 1.0, 1.0, 1.0, 1.0, 1.0, 1.0, 1.0, 1.0, 1.0, 1.0, 1.0, 1.0, 1.0, 1.0, 1.0, 1.0, 1.0, 1.0, 1.0, 1.0, 1.0, 1.0, 1.0, 1.0, 1.0, 1.0, 1.0, 1.0, 1.0, 1.0, 1.0, 1.0, 1.0, 1.0, 1.0, 1.0, 1.0, 1.0, 1.0, 1.0, 1.0, 1.0, 1.0, 1.0, 1.0, 1.0, 1.0, 1.0, 1.0, 1.0, 1.0, 1.0, 1.0, 1.0, 1.0, 1.0, 1.0, 1.0, 1.0, 1.0, 1.0, 1.0, 1.0, 1.0, 1.0, 1.0, 1.0, 1.0, 1.0, 1.0, 1.0, 1.0, 1.0, 1.0, 1.0, 1.0, 1.0, 1.0, 1.0, 1.0, 1.0, 1.0, 1.0, 1.0, 1.0, 1.0, 1.0, 1.0, 1.0, 1.0, 1.0, 1.0, 1.0, 1.0, 1.0, 1.0, 1.0, 1.0, 1.0, 1.0, 1.0, 1.0, 1.0, 1.0, 1.0, 1.0, 1.0, 1.0, 1.0, 1.0, 1.0, 1.0, 1.0, 1.0, 1.0, 1.0, 1.0, 1.0, 1.0, 1.0, 1.0, 1.0, 1.0, 1.0, 1.0, 1.0, 1.0, 1.0, 1.0, 1.0, 1.0, 1.0, 1.0, 1.0, 1.0, 1.0, 1.0, 1.0, 1.0, 1.0, 1.0, 1.0, 1.0, 1.0, 1.0, 1.0, 1.0, 1.0, 1.0, 1.0, 1.0, 1.0, 1.0, 1.0, 1.0, 1.0, 1.0, 1.0, 1.0, 1.0, 1.0, 1.0, 1.0, 1.0, 1.0, 1.0, 1.0, 1.0, 1.0, 1.0, 1.0, 1.0, 1.0, 1.0, 1.0, 1.0, 1.0, 1.0, 1.0, 1.0, 1.0, 1.0, 1.0, 1.0, 1.0, 1.0, 1.0, 1.0, 1.0, 1.0, 1.0, 1.0, 1.0, 1.0, 1.0, 1.0, 1.0, 1.0, 1.0, 1.0, 1.0, 1.0, 1.0, 1.0, 1.0, 1.0, 1.0, 1.0, 1.0, 1.0, 1.0, 1.0, 1.0, 1.0, 1.0, 1.0, 1.0, 1.0, 1.0, 1.0, 1.0, 1.0, 1.0, 1.0, 1.0, 1.0, 1.0, 1.0, 1.0, 1.0, 1.0, 1.0, 1.0, 1.0, 1.0, 1.0, 1.0, 1.0, 1.0, 1.0, 1.0, 1.0, 1.0, 1.0, 1.0, 1.0, 1.0, 1.0, 1.0, 1.0, 1.0, 1.0, 1.0, 1.0, 1.0, 1.0, 1.0, 1.0, 1.0, 1.0, 1.0, 1.0, 1.0, 1.0, 1.0, 1.0, 1.0, 1.0, 1.0, 1.0, 1.0, 1.0, 1.0, 1.0, 1.0, 1.0, 1.0, 1.0, 1.0, 1.0, 1.0, 1.0, 1.0, 1.0, 1.0, 1.0, 1.0, 1.0, 1.0, 1.0, 1.0, 1.0, 1.0, 1.0, 1.0, 1.0, 1.0, 1.0, 1.0, 1.0, 1.0, 1.0, 1.0, 1.0, 1.0, 1.0, 1.0, 1.0, 1.0, 1.0, 1.0, 1.0, 1.0, 1.0, 1.0, 1.0, 1.0, 1.0, 1.0, 1.0, 1.0, 1.0, 1.0, 1.0, 1.0, 1.0, 1.0, 1.0, 1.0, 1.0, 1.0, 1.0, 1.0, 1.0, 1.0, 1.0, 1.0, 1.0, 1.0, 1.0, 1.0, 1.0, 1.0, 1.0, 1.0, 1.0, 1.0, 1.0, 1.0, 1.0, 1.0, 1.0, 1.0, 1.0, 1.0, 1.0, 1.0, 1.0, 1.0, 1.0, 1.0, 1.0, 1.0, 1.0, 1.0, 1.0, 1.0, 1.0, 1.0, 1.0, 1.0, 1.0, 1.0, 1.0, 1.0, 1.0, 1.0, 1.0, 1.0, 1.0, 1.0, 1.0, 1.0, 1.0, 1.0, 1.0, 1.0, 1.0, 1.0, 1.0, 1.0, 1.0, 1.0, 1.0, 1.0, 1.0, 1.0, 1.0, 1.0, 1.0, 1.0, 1.0, 1.0, 1.0, 1.0, 1.0, 1.0, 1.0, 1.0, 1.0, 1.0, 1.0, 1.0, 1.0, 1.0, 1.0, 1.0, 1.0, 1.0, 1.0, 1.0, 1.0, 1.0, 1.0, 1.0, 1.0, 1.0, 1.0, 1.0, 1.0, 1.0, 1.0, 1.0, 1.0, 1.0, 1.0, 1.0, 1.0, 1.0, 1.0, 1.0, 1.0, 1.0, 1.0, 1.0, 1.0, 1.0, 1.0, 1.0, 1.0, 1.0, 1.0, 1.0, 1.0, 1.0, 1.0, 1.0, 1.0, 1.0, 1.0, 1.0, 1.0, 1.0, 1.0, 1.0, 1.0, 1.0, 1.0, 1.0, 1.0, 1.0, 1.0, 1.0, 1.0, 1.0, 1.0, 1.0, 1.0, 1.0, 1.0, 1.0, 1.0, 1.0, 1.0, 1.0, 1.0, 1.0, 1.0, 1.0, 1.0, 1.0, 1.0, 1.0, 1.0, 1.0, 1.0, 1.0, 1.0, 1.0, 1.0, 1.0, 1.0, 1.0, 1.0, 1.0, 1.0, 1.0, 1.0, 1.0, 1.0, 1.0, 1.0, 1.0, 1.0, 1.0, 1.0, 1.0, 1.0, 1.0, 1.0, 1.0, 1.0, 1.0, 1.0, 1.0, 1.0, 1.0, 1.0, 1.0, 1.0, 1.0, 1.0, 1.0, 1.0, 1.0, 1.0, 1.0, 1.0, 1.0, 1.0, 1.0, 1.0, 1.0, 1.0, 1.0, 1.0, 1.0, 1.0, 1.0, 1.0, 1.0, 1.0, 1.0, 1.0, 1.0, 1.0, 1.0, 1.0, 1.0, 1.0, 1.0, 1.0, 1.0, 1.0, 1.0, 1.0, 1.0, 1.0, 1.0, 1.0, 1.0, 1.0, 1.0, 1.0, 1.0, 1.0, 1.0, 1.0, 1.0, 1.0, 1.0, 1.0, 1.0, 1.0, 1.0, 1.0, 1.0, 1.0, 1.0, 1.0, 1.0, 1.0, 1.0, 1.0, 1.0, 1.0, 1.0, 1.0, 1.0, 1.0, 1.0, 1.0, 1.0, 1.0, 1.0, 1.0, 1.0, 1.0, 1.0, 1.0, 1.0, 1.0, 1.0, 1.0, 1.0, 1.0, 1.0, 1.0, 1.0, 1.0, 1.0, 1.0, 1.0, 1.0, 1.0, 1.0, 1.0, 1.0, 1.0, 1.0, 1.0, 1.0, 1.0, 1.0, 1.0, 1.0, 1.0, 1.0, 1.0, 1.0, 1.0, 1.0, 1.0, 1.0, 1.0, 1.0, 1.0, 1.0, 1.0, 1.0, 1.0, 1.0, 1.0, 1.0, 1.0, 1.0, 1.0, 1.0, 1.0, 1.0, 1.0, 1.0, 1.0, 1.0, 1.0, 1.0, 1.0, 1.0, 1.0, 1.0, 1.0, 1.0, 1.0, 1.0, 1.0, 1.0, 1.0, 1.0, 1.0, 1.0, 1.0, 1.0, 1.0, 1.0, 1.0, 1.0, 1.0, 1.0, 1.0, 1.0, 1.0, 1.0, 1.0, 1.0, 1.0, 1.0, 1.0, 1.0, 1.0, 1.0, 1.0, 1.0, 1.0, 1.0, 1.0, 1.0, 1.0, 1.0, 1.0, 1.0, 1.0, 1.0, 1.0, 1.0, 1.0, 1.0, 1.0, 1.0, 1.0, 1.0, 1.0, 1.0, 1.0, 1.0, 1.0, 1.0, 1.0, 1.0, 1.0, 1.0, 1.0, 1.0, 1.0, 1.0, 1.0, 1.0, 1.0, 1.0, 1.0, 1.0, 1.0, 1.0, 1.0, 1.0, 1.0, 1.0, 1.0, 1.0, 1.0, 1.0, 1.0, 1.0, 1.0, 1.0, 1.0, 1.0, 1.0, 1.0])
me_cube.materials.append(mat_material)
me_cube.use_remesh_preserve_volume = False
me_cube.use_remesh_preserve_attributes = False
me_cube.use_mirror_vertex_groups = False
me_cube.update()

# ---- objects
ob_cube = bpy.data.objects.new('Cube', me_cube)

# ---- transforms, parenting, visibility, modifiers, constraints
ob_cube.location = (-0.002776, -0.2011, 4.05)
ob_cube.lock_rotations_4d = False
ob_cube.empty_display_type = 'ARROWS'
ob_cube.lineart.crease_threshold = 0.0

# ---- collection membership
col_collection_1.objects.link(ob_cube)

# ---- scene / render settings (as saved in the file)
scene.frame_start = 1; scene.frame_end = 250; scene.frame_set(1)
scene.render.engine = 'CYCLES'
scene.render.resolution_percentage = 50
scene.render.dither_intensity = 0.0
scene.cycles.use_denoising = False
scene.cycles.samples = 128
scene.cycles.sampling_pattern = 'TABULATED_SOBOL'
scene.cycles.light_sampling_threshold = 0.0
scene.cycles.use_adaptive_sampling = False
scene.cycles.use_light_tree = False
scene.cycles.blur_glossy = 0.0
scene.cycles.sample_clamp_indirect = 0.0
scene.view_settings.view_transform = 'Standard'
bpy.context.view_layer.update()

# ---- added for rendering (the .blend has no active camera and no usable light): camera, sun
cam_auto = bpy.data.cameras.new('AutoCamera')
cam_auto.lens = 50.0
cam_auto.sensor_width = 36.0
cam_auto.clip_end = 1000.0
ob_auto_camera = bpy.data.objects.new('AutoCamera', cam_auto)
scene.collection.objects.link(ob_auto_camera)
ob_auto_camera.location = (3.13977, -4.0332, 6.71621)
ob_auto_camera.rotation_euler = (1.09748, -7.21219e-08, 0.694738)
scene.camera = ob_auto_camera
light_auto_sun = bpy.data.lights.new('AutoSun', 'SUN')
light_auto_sun.energy = 3.0
light_auto_sun.angle = 0.0523599
ob_auto_sun = bpy.data.objects.new('AutoSun', light_auto_sun)
scene.collection.objects.link(ob_auto_sun)
ob_auto_sun.rotation_euler = (0.872665, 0.174533, 0.523599)
bpy.context.view_layer.update()
